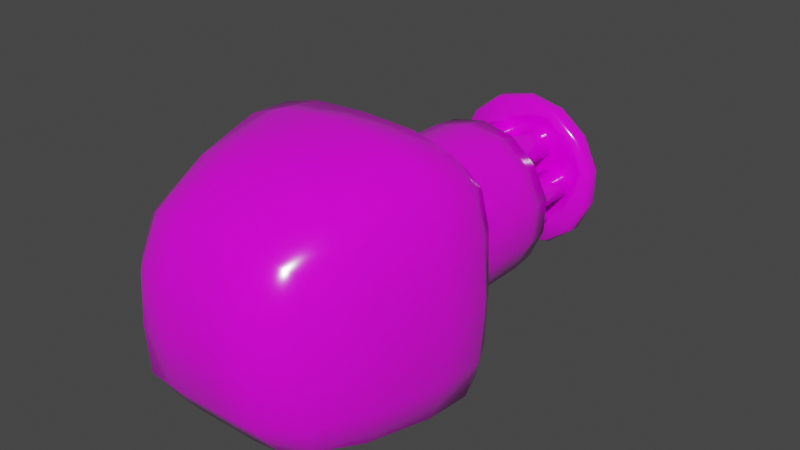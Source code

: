 # Source: gun.blend  (saved by Blender 2.83.19; exported with 4.5.12 LTS)
import bpy
from mathutils import Matrix  # noqa: F401  (used for matrix-valued properties, if any)

bpy.ops.wm.read_factory_settings(use_empty=True)
scene = bpy.context.scene
scene.name = 'Scene'

# ---- collections
col_collection = bpy.data.collections.new('Collection'); scene.collection.children.link(col_collection)

# ---- images (referenced by path relative to the original .blend; pixels are not part of the script)
import os
ASSET_DIR = os.environ.get("B2B_ASSET_DIR", "")  # directory of the original .blend (textures are referenced by path, not embedded)
HERE = os.path.dirname(os.path.abspath(__file__))  # packed textures are extracted next to this script under _unpacked/

def load_image(name, relpath, width, height, colorspace="sRGB"):
    """Load a texture the original file referenced (path relative to the .blend, or extracted next to this script)."""
    p = next((c for c in (os.path.join(HERE, relpath), os.path.join(ASSET_DIR, relpath)) if relpath and os.path.exists(c)), "")
    if p:
        img = bpy.data.images.load(p, check_existing=True)
        img.name = name
    else:  # same state as the original file: an image datablock whose file is absent (Cycles renders it pink)
        img = bpy.data.images.new(name, width, height)
        img.source = "FILE"
        img.filepath = "//" + (relpath or name)
    img.colorspace_settings.name = colorspace
    return img
img_colortexture_png = load_image('colorTexture.png', 'colorTexture.png', 1024, 1024, 'sRGB')

# ---- materials (node trees are filled in below, after node groups)
mat_x = bpy.data.materials.new('材质')
mat_x.use_transparent_shadow = False

# ---- material node trees
mat_x.use_nodes = True; mat_x.node_tree.nodes.clear()
_N = mat_x.node_tree.nodes; _L = mat_x.node_tree.links
n0 = _N.new('ShaderNodeBsdfPrincipled'); n0.name = 'Principled BSDF'; n0.location = (10, 300)
n0.distribution = 'GGX'
n0.subsurface_method = 'BURLEY'
n0.inputs[2].default_value = 0.1338
n0.inputs[3].default_value = 1.45
n0.inputs[13].default_value = 0.9701
n0.inputs[27].default_value = (0.0, 0.0, 0.0, 1.0)
n0.inputs[28].default_value = 1.0
n1 = _N.new('ShaderNodeOutputMaterial'); n1.name = 'Material Output'; n1.location = (300, 300)
n2 = _N.new('ShaderNodeTexImage'); n2.name = '图像纹理'; n2.location = (-310, 250)
n2.image = img_colortexture_png
_L.new(n0.outputs[0], n1.inputs[0])
_L.new(n2.outputs[0], n0.inputs[0])
n1.is_active_output = True

# ---- world
world_world = bpy.data.worlds.new('World'); scene.world = world_world
world_world.use_nodes = True; world_world.node_tree.nodes.clear()
_N = world_world.node_tree.nodes; _L = world_world.node_tree.links
n0 = _N.new('ShaderNodeOutputWorld'); n0.name = 'World Output'; n0.location = (300, 300)
n1 = _N.new('ShaderNodeBackground'); n1.name = 'Background'; n1.location = (10, 300)
n1.inputs[0].default_value = (0.05088, 0.05088, 0.05088, 1.0)
_L.new(n1.outputs[0], n0.inputs[0])
n0.is_active_output = True
world_world.color = (0.05088, 0.05088, 0.05088)
world_world.use_sun_shadow = False
world_world.sun_shadow_jitter_overblur = 0.0

# ---- meshes
me_004 = bpy.data.meshes.new('立方体.004')
me_004.from_pydata([(-0.7073, -0.4458, -0.6312), (-0.7035, -0.4458, 0.6589), (-0.9031, 1.054, -0.7565), (-0.9031, 1.054, 0.7595), (0.6992, -0.4458, -0.6312), (0.6954, -0.4458, 0.6589), (0.8949, 1.054, -0.7565), (0.8949, 1.054, 0.7595), (0.4308, 1.098, -0.8398), (0.4308, 1.098, 0.8802), (0.25, -0.5686, -0.6764), (0.2424, -0.5686, 0.799), (-0.4568, 1.098, -0.8398), (-0.2684, -0.5686, 0.799), (-0.4568, 1.098, 0.8802), (-0.2759, -0.5686, -0.6764), (-0.9155, 0.502, -0.8082), (-0.9149, 0.502, 0.84), (0.9099, 0.502, -0.8082), (0.9093, 0.502, 0.84), (0.3931, 0.502, 1.177), (0.395, 0.502, -0.9661), (-0.421, 0.502, -0.9661), (-0.4191, 0.502, 1.177), (-0.7453, -0.5686, -0.001056), (-0.9564, 1.098, -0.006356), (0.9508, 1.098, -0.006356), (0.7397, -0.5686, -0.001056), (0.2067, -0.8144, 0.02067), (0.4308, 1.186, -0.005827), (-0.4568, 1.186, -0.005827), (-0.2326, -0.8144, 0.02067), (1.074, 0.502, -0.006488), (-1.075, 0.502, -0.006488), (-0.8207, -0.05023, -0.7357), (-0.7331, -0.5476, 0.3926), (-0.9376, 0.8865, 0.8392), (-0.9427, 1.091, -0.4748), (-0.7589, 1.091, -0.8255), (0.7428, 1.091, 0.8451), (0.9367, 1.091, -0.4748), (0.9316, 0.8865, -0.8216), (0.8127, -0.05023, 0.7657), (0.729, -0.5476, -0.3875), (0.5144, -0.5476, -0.6727), (-0.5234, -0.5476, 0.7428), (0.7428, 1.091, -0.8255), (-0.01488, 1.098, 0.8882), (-0.01488, -0.5686, -0.6742), (0.5073, -0.5476, 0.7428), (0.3178, -0.06616, 1.061), (0.3232, -0.06616, -0.8692), (0.2149, -0.7837, -0.3671), (0.4308, 1.175, -0.4856), (-0.01488, 1.098, -0.8398), (-0.01488, -0.5686, 0.8171), (-0.7589, 1.091, 0.8451), (-0.5305, -0.5476, -0.6727), (-0.4568, 1.175, -0.4856), (-0.3492, -0.06616, -0.8692), (-0.3437, -0.06616, 1.061), (-0.2408, -0.7837, -0.3671), (-0.9376, 0.8865, -0.8216), (-0.8187, -0.05023, 0.7657), (0.8147, -0.05023, -0.7357), (0.9315, 0.8865, 0.8392), (0.4261, 0.8922, 1.118), (0.4263, 0.8922, -0.9806), (-0.4523, 0.8922, -0.9806), (-0.4521, 0.8922, 1.118), (-0.01488, 0.502, 1.21), (-0.7197, 0.502, -0.9473), (-0.01488, 0.502, -0.9656), (0.7022, 0.502, 1.069), (-0.718, 0.502, 1.069), (0.7039, 0.502, -0.9473), (1.033, 0.502, -0.4678), (-1.034, 0.502, -0.4678), (-0.7351, -0.5476, -0.3875), (-0.9427, 1.091, 0.4647), (0.9367, 1.091, 0.4647), (0.7271, -0.5476, 0.3926), (0.2097, -0.7837, 0.4313), (0.4308, 1.175, 0.4809), (-0.4568, 1.175, 0.4809), (-0.2357, -0.7837, 0.4313), (1.033, 0.502, 0.4604), (-1.034, 0.502, 0.4604), (-0.9568, -0.06616, -0.005809), (1.066, 0.8922, -0.006471), (-0.01488, -0.8144, 0.02474), (-0.7654, 1.175, -0.006091), (-0.01488, 1.186, -0.005728), (0.4713, -0.7837, 0.009807), (-0.4871, -0.7837, 0.009807), (0.9556, -0.06616, -0.005809), (0.7496, 1.175, -0.006091), (-1.067, 0.8922, -0.006471), (-1.036, 0.8908, 0.4717), (0.7475, 1.164, 0.4751), (0.923, -0.06218, 0.4239), (-0.4889, -0.7541, 0.4072), (0.6104, -0.06218, -0.8556), (-0.6212, -0.06218, 0.966), (0.6054, -0.06218, 0.966), (-0.01488, -0.06616, -0.8678), (0.4731, -0.7541, 0.4072), (-0.01488, 1.175, 0.4822), (-0.7633, 1.164, 0.4751), (-0.6263, -0.06218, -0.8556), (-0.01488, -0.06616, 1.09), (-0.01488, -0.7837, 0.4404), (-0.01488, 0.8922, 1.14), (-0.7576, 0.8908, -0.9608), (-0.01488, 0.8922, -0.9805), (0.7415, 0.8908, 1.038), (-0.7574, 0.8908, 1.038), (0.7418, 0.8908, -0.9608), (1.034, 0.8908, 0.4717), (-0.9247, -0.06218, 0.4239), (-0.9252, -0.06218, -0.43), (1.034, 0.8908, -0.4807), (-0.01488, -0.7837, -0.3646), (-0.7633, 1.164, -0.4829), (-0.01488, 1.175, -0.4856), (0.4779, -0.7541, -0.3734), (-0.4937, -0.7541, -0.3734), (0.9234, -0.06218, -0.43), (0.7475, 1.164, -0.4829), (-1.036, 0.8908, -0.4807), (2.503e-08, 0.0155, -0.5438), (-1.653e-08, 2.353, -0.5438), (0.4252, 0.0155, -0.3391), (0.4252, 2.353, -0.3391), (0.5302, 0.0155, 0.121), (0.5302, 2.353, 0.121), (0.236, 0.0155, 0.49), (0.236, 2.353, 0.49), (-0.236, 0.0155, 0.49), (-0.236, 2.353, 0.49), (-0.5302, 0.0155, 0.121), (-0.5302, 2.353, 0.121), (-0.4252, 0.0155, -0.3391), (-0.4252, 2.353, -0.3391), (1.787e-08, 0.2955, -0.6719), (-1.723e-08, 2.073, -0.6719), (0.5253, 2.073, -0.4189), (0.5253, 0.2955, -0.4189), (0.655, 2.073, 0.1495), (0.655, 0.2955, 0.1495), (0.2915, 2.073, 0.6053), (0.2915, 0.2955, 0.6053), (-0.2915, 2.073, 0.6053), (-0.2915, 0.2955, 0.6053), (-0.655, 2.073, 0.1495), (-0.655, 0.2955, 0.1495), (-0.5253, 2.073, -0.4189), (-0.5253, 0.2955, -0.4189), (0.2073, 0.01103, -0.4306), (0.2073, 2.358, -0.4306), (-3.044e-08, 2.303, -0.651), (0.509, 0.06584, -0.4059), (0.4659, 0.01103, -0.1063), (0.4659, 2.358, -0.1063), (0.6347, 0.06584, 0.1449), (0.3736, 0.01103, 0.298), (0.3736, 2.358, 0.298), (0.2825, 0.06584, 0.5866), (0.0, 0.01103, 0.4779), (-5.512e-08, 2.358, 0.4779), (-0.2825, 0.06584, 0.5866), (-0.3736, 0.01103, 0.298), (-0.3736, 2.358, 0.298), (-0.6347, 0.06584, 0.1449), (-0.4659, 0.01103, -0.1063), (-0.4659, 2.358, -0.1063), (-0.509, 0.06584, -0.4059), (-0.2073, 0.01103, -0.4306), (-0.2073, 2.358, -0.4306), (1.857e-08, 0.06584, -0.651), (7.334e-09, 1.595, -0.6719), (0.509, 2.303, -0.4059), (0.5253, 1.595, -0.4189), (0.6347, 2.303, 0.1449), (0.655, 1.595, 0.1495), (0.2825, 2.303, 0.5866), (0.2915, 1.595, 0.6053), (-0.2825, 2.303, 0.5866), (-0.2915, 1.595, 0.6053), (-0.6347, 2.303, 0.1449), (-0.655, 1.595, 0.1495), (-0.509, 2.303, -0.4059), (-0.5253, 1.595, -0.4189), (-0.2909, 0.2955, -0.6041), (-0.2909, 2.073, -0.6041), (-0.6537, 0.2955, -0.1492), (-0.6537, 2.073, -0.1492), (-0.5242, 0.2955, 0.418), (-0.5242, 2.073, 0.418), (-5.006e-09, 0.2955, 0.6705), (-5.442e-08, 2.073, 0.6705), (0.5242, 0.2955, 0.418), (0.5242, 2.073, 0.418), (0.6537, 0.2955, -0.1492), (0.6537, 2.073, -0.1492), (0.2909, 0.2955, -0.6041), (0.2909, 2.073, -0.6041), (0.2802, 2.303, -0.5818), (0.6296, 2.303, -0.1437), (0.5049, 2.303, 0.4026), (-6.694e-08, 2.303, 0.6458), (-0.5049, 2.303, 0.4026), (-2.759e-08, 2.369, -1.49e-08), (-0.6296, 2.303, -0.1437), (-0.2802, 2.303, -0.5818), (0.0, -1.49e-08, -1.49e-08), (-0.2802, 0.0654, -0.5818), (-0.2909, 1.595, -0.6041), (-0.6296, 0.0654, -0.1437), (-0.6537, 1.595, -0.1492), (-0.5049, 0.0654, 0.4026), (-0.5242, 1.595, 0.418), (-1.455e-09, 0.0654, 0.6458), (-4.249e-08, 1.595, 0.6705), (0.5049, 0.0654, 0.4026), (0.5242, 1.595, 0.418), (0.6296, 0.0654, -0.1437), (0.6537, 1.595, -0.1492), (0.2802, 0.0654, -0.5818), (0.2909, 1.595, -0.6041), (0.1574, 2.264, 0.4207), (0.1574, 3.294, 0.4207), (0.07208, 2.264, 0.2729), (0.07208, 3.294, 0.2729), (0.2427, 2.264, 0.2729), (0.2427, 3.294, 0.2729), (0.1574, 3.099, 0.4699), (0.02942, 3.099, 0.2483), (0.2854, 3.099, 0.2483), (0.02942, 2.448, 0.2483), (0.2854, 2.448, 0.2483), (0.1574, 2.448, 0.4699), (0.08768, 2.262, 0.3624), (0.08768, 3.298, 0.3624), (0.1574, 3.258, 0.4611), (0.03702, 2.296, 0.2526), (0.1574, 2.262, 0.2416), (0.1574, 3.298, 0.2416), (0.2778, 2.296, 0.2526), (0.2271, 2.262, 0.3624), (0.2271, 3.298, 0.3624), (0.1574, 2.773, 0.4699), (0.03702, 3.258, 0.2526), (0.2778, 3.258, 0.2526), (0.2694, 3.099, 0.3868), (0.1574, 3.099, 0.1928), (0.04542, 3.099, 0.3868), (0.02942, 2.773, 0.2483), (0.2854, 2.773, 0.2483), (0.1574, 2.296, 0.4611), (0.04542, 2.448, 0.3868), (0.1574, 2.448, 0.1928), (0.2694, 2.448, 0.3868), (0.05065, 3.258, 0.3838), (0.1574, 3.258, 0.1989), (0.1574, 3.305, 0.3221), (0.2641, 3.258, 0.3838), (0.1574, 2.257, 0.3221), (0.2694, 2.773, 0.3868), (0.1574, 2.773, 0.1928), (0.04542, 2.773, 0.3868), (0.05065, 2.295, 0.3838), (0.1574, 2.295, 0.1989), (0.2641, 2.295, 0.3838), (-0.2712, 2.264, 0.3491), (-0.2712, 3.294, 0.3491), (-0.1892, 2.264, 0.1995), (-0.1892, 3.294, 0.1995), (-0.1006, 2.264, 0.3453), (-0.1006, 3.294, 0.3453), (-0.3133, 3.099, 0.3746), (-0.1902, 3.099, 0.1502), (-0.05744, 3.099, 0.369), (-0.1902, 2.448, 0.1502), (-0.05744, 2.448, 0.369), (-0.3133, 2.448, 0.3746), (-0.2576, 2.262, 0.2592), (-0.2576, 3.298, 0.2592), (-0.3058, 3.258, 0.3701), (-0.19, 2.296, 0.159), (-0.1182, 2.262, 0.2562), (-0.1182, 3.298, 0.2562), (-0.06514, 2.296, 0.3648), (-0.1852, 2.262, 0.3784), (-0.1852, 3.298, 0.3784), (-0.3133, 2.773, 0.3746), (-0.19, 3.258, 0.159), (-0.06514, 3.258, 0.3648), (-0.1842, 3.099, 0.4272), (-0.07647, 3.099, 0.2309), (-0.3004, 3.099, 0.2358), (-0.1902, 2.773, 0.1502), (-0.05744, 2.773, 0.369), (-0.3058, 2.296, 0.3701), (-0.3004, 2.448, 0.2358), (-0.07647, 2.448, 0.2309), (-0.1842, 2.448, 0.4272), (-0.2951, 3.258, 0.2387), (-0.08163, 3.258, 0.234), (-0.187, 3.305, 0.2979), (-0.1843, 3.258, 0.4212), (-0.187, 2.257, 0.2979), (-0.1842, 2.773, 0.4272), (-0.07647, 2.773, 0.2309), (-0.3004, 2.773, 0.2358), (-0.2951, 2.295, 0.2387), (-0.08163, 2.295, 0.234), (-0.1843, 2.295, 0.4212), (-0.4324, 2.264, -0.0545), (-0.4324, 3.294, -0.0545), (-0.2619, 2.264, -0.06197), (-0.2619, 3.294, -0.06197), (-0.3407, 2.264, 0.08939), (-0.3407, 3.294, 0.08939), (-0.4761, 3.099, -0.07724), (-0.2204, 3.099, -0.08844), (-0.3385, 3.099, 0.1386), (-0.2204, 2.448, -0.08844), (-0.3385, 2.448, 0.1386), (-0.4761, 2.448, -0.07724), (-0.3485, 2.262, -0.08945), (-0.3485, 3.298, -0.08945), (-0.4683, 3.258, -0.07319), (-0.2278, 2.296, -0.08372), (-0.2736, 2.262, 0.02813), (-0.2736, 3.298, 0.02813), (-0.3389, 2.296, 0.1298), (-0.4129, 2.262, 0.03424), (-0.4129, 3.298, 0.03424), (-0.4761, 2.773, -0.07724), (-0.2278, 3.258, -0.08372), (-0.3389, 3.258, 0.1298), (-0.454, 3.099, 0.06046), (-0.2303, 3.099, 0.05066), (-0.3507, 3.099, -0.1382), (-0.2204, 2.773, -0.08844), (-0.3385, 2.773, 0.1386), (-0.4683, 2.296, -0.07319), (-0.3507, 2.448, -0.1382), (-0.2303, 2.448, 0.05066), (-0.454, 2.448, 0.06046), (-0.3504, 3.258, -0.1322), (-0.2357, 3.258, 0.04787), (-0.345, 3.305, -0.009026), (-0.4489, 3.258, 0.05721), (-0.345, 2.257, -0.009026), (-0.454, 2.773, 0.06046), (-0.2303, 2.773, 0.05066), (-0.3507, 2.773, -0.1382), (-0.3504, 2.295, -0.1322), (-0.2357, 2.295, 0.04787), (-0.4489, 2.295, 0.05721), (-0.171, 2.264, -0.4017), (-0.171, 3.294, -0.4017), (-0.0762, 2.264, -0.2598), (-0.0762, 3.294, -0.2598), (-0.2465, 2.264, -0.2486), (-0.2465, 3.294, -0.2486), (-0.1743, 3.099, -0.4508), (-0.03201, 3.099, -0.238), (-0.2874, 3.099, -0.2212), (-0.03201, 2.448, -0.238), (-0.2874, 2.448, -0.2212), (-0.1743, 2.448, -0.4508), (-0.09764, 2.262, -0.3481), (-0.09764, 3.298, -0.3481), (-0.1737, 3.258, -0.4421), (-0.03989, 2.296, -0.2419), (-0.1593, 2.262, -0.223), (-0.1593, 3.298, -0.223), (-0.2801, 2.296, -0.2261), (-0.2368, 2.262, -0.339), (-0.2368, 3.298, -0.339), (-0.1743, 2.773, -0.4508), (-0.03989, 3.258, -0.2419), (-0.2801, 3.258, -0.2261), (-0.2805, 3.099, -0.3605), (-0.1561, 3.099, -0.1743), (-0.05707, 3.099, -0.3752), (-0.03201, 2.773, -0.238), (-0.2874, 2.773, -0.2212), (-0.1737, 2.296, -0.4421), (-0.05707, 2.448, -0.3752), (-0.1561, 2.448, -0.1743), (-0.2805, 2.448, -0.3605), (-0.06209, 3.258, -0.3719), (-0.1565, 3.258, -0.1804), (-0.1646, 3.305, -0.3034), (-0.2751, 3.258, -0.3579), (-0.1646, 2.257, -0.3034), (-0.2805, 2.773, -0.3605), (-0.1561, 2.773, -0.1743), (-0.05707, 2.773, -0.3752), (-0.06209, 2.295, -0.3719), (-0.1565, 2.295, -0.1804), (-0.2751, 2.295, -0.3579), (0.2614, 2.264, -0.3583), (0.2614, 3.294, -0.3583), (0.1893, 2.264, -0.2037), (0.1893, 3.294, -0.2037), (0.09139, 2.264, -0.3434), (0.09139, 3.294, -0.3434), (0.3017, 3.099, -0.3866), (0.1936, 3.099, -0.1546), (0.04674, 3.099, -0.3642), (0.1936, 2.448, -0.1546), (0.04674, 2.448, -0.3642), (0.3017, 2.448, -0.3866), (0.2537, 2.262, -0.2678), (0.2537, 3.298, -0.2678), (0.2945, 3.258, -0.3816), (0.1928, 2.296, -0.1634), (0.1148, 2.262, -0.2556), (0.1148, 3.298, -0.2556), (0.0547, 2.296, -0.3605), (0.1736, 2.262, -0.382), (0.1736, 3.298, -0.382), (0.3017, 2.773, -0.3866), (0.1928, 3.258, -0.1634), (0.0547, 3.258, -0.3605), (0.1694, 3.099, -0.4306), (0.07479, 3.099, -0.2276), (0.2979, 3.099, -0.2472), (0.1936, 2.773, -0.1546), (0.04674, 2.773, -0.3642), (0.2945, 2.296, -0.3816), (0.2979, 2.448, -0.2472), (0.07479, 2.448, -0.2276), (0.1694, 2.448, -0.4306), (0.2924, 3.258, -0.2498), (0.07974, 3.258, -0.2311), (0.1807, 3.305, -0.3018), (0.1699, 3.258, -0.4246), (0.1807, 2.257, -0.3018), (0.1694, 2.773, -0.4306), (0.07479, 2.773, -0.2276), (0.2979, 2.773, -0.2472), (0.2924, 2.295, -0.2498), (0.07974, 2.295, -0.2311), (0.1699, 2.295, -0.4246), (0.4487, 2.264, 0.03377), (0.4487, 3.294, 0.03377), (0.2791, 2.264, 0.0524), (0.2791, 3.294, 0.0524), (0.3477, 2.264, -0.1038), (0.3477, 3.294, -0.1038), (0.4938, 3.099, 0.05359), (0.2393, 3.099, 0.08154), (0.3423, 3.099, -0.1528), (0.2393, 2.448, 0.08154), (0.3423, 2.448, -0.1528), (0.4938, 2.448, 0.05359), (0.3673, 2.262, 0.07414), (0.3673, 3.298, 0.07414), (0.4857, 3.258, 0.05006), (0.2464, 2.296, 0.07635), (0.2848, 2.262, -0.03827), (0.2848, 3.298, -0.03827), (0.3433, 2.296, -0.144), (0.4234, 2.262, -0.0535), (0.4234, 3.298, -0.0535), (0.4938, 2.773, 0.05359), (0.2464, 3.258, 0.07635), (0.3433, 3.258, -0.144), (0.4627, 3.099, -0.08237), (0.2401, 3.099, -0.05791), (0.3726, 3.099, 0.1227), (0.2393, 2.773, 0.08154), (0.3423, 2.773, -0.1528), (0.4857, 2.296, 0.05006), (0.3726, 2.448, 0.1227), (0.2401, 2.448, -0.05791), (0.4627, 2.448, -0.08237), (0.3719, 3.258, 0.1166), (0.2457, 3.258, -0.05548), (0.3585, 3.305, -0.005876), (0.4579, 3.258, -0.07879), (0.3585, 2.257, -0.005876), (0.4627, 2.773, -0.08237), (0.2401, 2.773, -0.05791), (0.3726, 2.773, 0.1227), (0.3719, 2.295, 0.1166), (0.2457, 2.295, -0.05548), (0.4579, 2.295, -0.07879), (0.08254, 2.232, 0.08648), (0.08254, 3.325, 0.08648), (-0.08715, 2.232, 0.08648), (-0.08715, 3.325, 0.08648), (0.08254, 2.232, -0.08321), (0.08254, 3.325, -0.08321), (-0.08715, 2.232, -0.08321), (-0.08715, 3.325, -0.08321), (0.1108, 3.09, 0.1148), (-0.1154, 3.09, 0.1148), (-0.1154, 3.09, -0.1115), (0.1108, 3.09, -0.1115), (-0.1154, 2.456, 0.1148), (-0.1154, 2.456, -0.1115), (0.1108, 2.456, -0.1115), (0.1108, 2.456, 0.1148), (-0.002306, 2.225, 0.1051), (0.106, 3.267, 0.1099), (-0.002306, 3.333, 0.1051), (-0.1106, 2.285, 0.1099), (-0.1057, 2.225, 0.001636), (-0.1057, 3.333, 0.001636), (-0.1106, 2.285, -0.1066), (-0.002306, 2.225, -0.1018), (-0.002306, 3.333, -0.1018), (0.106, 2.285, -0.1066), (0.1011, 2.225, 0.001636), (0.1011, 3.333, 0.001636), (0.1108, 2.772, 0.1148), (-0.1106, 3.267, 0.1099), (-0.1106, 3.267, -0.1066), (0.106, 3.267, -0.1066), (0.1532, 3.09, 0.001636), (-0.002306, 3.09, -0.1539), (-0.1579, 3.09, 0.001636), (-0.002306, 3.09, 0.1572), (-0.1154, 2.772, 0.1148), (-0.1154, 2.772, -0.1115), (0.1108, 2.772, -0.1115), (0.106, 2.285, 0.1099), (-0.002306, 2.456, 0.1572), (-0.1579, 2.456, 0.001636), (-0.002306, 2.456, -0.1539), (0.1532, 2.456, 0.001636), (-0.002306, 3.268, 0.1506), (-0.1513, 3.268, 0.001636), (-0.002306, 3.268, -0.1474), (0.1467, 3.268, 0.001636), (-0.002306, 2.21, 0.001636), (-0.002306, 3.35, 0.001636), (0.1532, 2.772, 0.001636), (-0.002306, 2.772, -0.1539), (-0.1579, 2.772, 0.001636), (-0.002306, 2.772, 0.1572), (-0.002306, 2.285, 0.1506), (-0.1513, 2.285, 0.001636), (-0.002306, 2.285, -0.1474), (0.1467, 2.285, 0.001636), (-3.795e-08, 2.878, -0.5438), (-1.653e-08, 3.082, -0.5438), (0.4252, 2.878, -0.3391), (0.4252, 3.082, -0.3391), (0.5302, 2.878, 0.121), (0.5302, 3.082, 0.121), (0.236, 2.878, 0.49), (0.236, 3.082, 0.49), (-0.236, 2.878, 0.49), (-0.236, 3.082, 0.49), (-0.5302, 2.878, 0.121), (-0.5302, 3.082, 0.121), (-0.4252, 2.878, -0.3391), (-0.4252, 3.082, -0.3391), (-2.579e-08, 2.939, -0.6719), (-2.579e-08, 3.021, -0.6719), (0.5253, 3.021, -0.4189), (0.5253, 2.939, -0.4189), (0.655, 3.021, 0.1495), (0.655, 2.939, 0.1495), (0.2915, 3.021, 0.6053), (0.2915, 2.939, 0.6053), (-0.2915, 3.021, 0.6053), (-0.2915, 2.939, 0.6053), (-0.655, 3.021, 0.1495), (-0.655, 2.939, 0.1495), (-0.5253, 3.021, -0.4189), (-0.5253, 2.939, -0.4189), (0.2073, 2.874, -0.4306), (0.2073, 3.087, -0.4306), (-3.19e-08, 3.059, -0.651), (0.509, 2.901, -0.4059), (0.4659, 2.874, -0.1063), (0.4659, 3.087, -0.1063), (0.6347, 2.901, 0.1449), (0.3736, 2.874, 0.298), (0.3736, 3.087, 0.298), (0.2825, 2.901, 0.5866), (-5.797e-08, 2.874, 0.4779), (-5.512e-08, 3.087, 0.4779), (-0.2825, 2.901, 0.5866), (-0.3736, 2.874, 0.298), (-0.3736, 3.087, 0.298), (-0.6347, 2.901, 0.1449), (-0.4659, 2.874, -0.1063), (-0.4659, 3.087, -0.1063), (-0.509, 2.901, -0.4059), (-0.2073, 2.874, -0.4306), (-0.2073, 3.087, -0.4306), (-2.864e-08, 2.901, -0.651), (-2.13e-08, 2.98, -0.6719), (0.509, 3.059, -0.4059), (0.5253, 2.98, -0.4189), (0.6347, 3.059, 0.1449), (0.655, 2.98, 0.1495), (0.2825, 3.059, 0.5866), (0.2915, 2.98, 0.6053), (-0.2825, 3.059, 0.5866), (-0.2915, 2.98, 0.6053), (-0.6347, 3.059, 0.1449), (-0.655, 2.98, 0.1495), (-0.509, 3.059, -0.4059), (-0.5253, 2.98, -0.4189), (-0.2909, 2.939, -0.6041), (-0.2909, 3.021, -0.6041), (-0.6537, 2.939, -0.1492), (-0.6537, 3.021, -0.1492), (-0.5242, 2.939, 0.418), (-0.5242, 3.021, 0.418), (-6.589e-08, 2.939, 0.6705), (-6.589e-08, 3.021, 0.6705), (0.5242, 2.939, 0.418), (0.5242, 3.021, 0.418), (0.6537, 2.939, -0.1492), (0.6537, 3.021, -0.1492), (0.2909, 2.939, -0.6041), (0.2909, 3.021, -0.6041), (0.2802, 3.06, -0.5818), (0.6296, 3.06, -0.1437), (0.5049, 3.06, 0.4026), (-6.694e-08, 3.06, 0.6458), (-0.5049, 3.06, 0.4026), (-2.759e-08, 3.098, 2.235e-07), (-0.6296, 3.06, -0.1437), (-0.2802, 3.06, -0.5818), (-4.936e-08, 2.863, 2.235e-07), (-0.2802, 2.901, -0.5818), (-0.2909, 2.98, -0.6041), (-0.6296, 2.901, -0.1437), (-0.6537, 2.98, -0.1492), (-0.5049, 2.901, 0.4026), (-0.5242, 2.98, 0.418), (-6.013e-08, 2.901, 0.6458), (-7.183e-08, 2.98, 0.6705), (0.5049, 2.901, 0.4026), (0.5242, 2.98, 0.418), (0.6296, 2.901, -0.1437), (0.6537, 2.98, -0.1492), (0.2802, 2.901, -0.5818), (0.2909, 2.98, -0.6041)], [], [(33, 87, 98, 97), (87, 17, 36, 98), (98, 36, 3, 79), (97, 98, 79, 25), (29, 83, 99, 96), (83, 9, 39, 99), (99, 39, 7, 80), (96, 99, 80, 26), (32, 86, 100, 95), (86, 19, 42, 100), (100, 42, 5, 81), (95, 100, 81, 27), (31, 85, 101, 94), (85, 13, 45, 101), (101, 45, 1, 35), (94, 101, 35, 24), (21, 75, 102, 51), (75, 18, 64, 102), (102, 64, 4, 44), (51, 102, 44, 10), (23, 74, 103, 60), (74, 17, 63, 103), (103, 63, 1, 45), (60, 103, 45, 13), (19, 73, 104, 42), (73, 20, 50, 104), (104, 50, 11, 49), (42, 104, 49, 5), (22, 72, 105, 59), (72, 21, 51, 105), (105, 51, 10, 48), (59, 105, 48, 15), (27, 81, 106, 93), (81, 5, 49, 106), (106, 49, 11, 82), (93, 106, 82, 28), (30, 84, 107, 92), (84, 14, 47, 107), (107, 47, 9, 83), (92, 107, 83, 29), (25, 79, 108, 91), (79, 3, 56, 108), (108, 56, 14, 84), (91, 108, 84, 30), (16, 71, 109, 34), (71, 22, 59, 109), (109, 59, 15, 57), (34, 109, 57, 0), (20, 70, 110, 50), (70, 23, 60, 110), (110, 60, 13, 55), (50, 110, 55, 11), (28, 82, 111, 90), (82, 11, 55, 111), (111, 55, 13, 85), (90, 111, 85, 31), (9, 47, 112, 66), (47, 14, 69, 112), (112, 69, 23, 70), (66, 112, 70, 20), (2, 38, 113, 62), (38, 12, 68, 113), (113, 68, 22, 71), (62, 113, 71, 16), (12, 54, 114, 68), (54, 8, 67, 114), (114, 67, 21, 72), (68, 114, 72, 22), (7, 39, 115, 65), (39, 9, 66, 115), (115, 66, 20, 73), (65, 115, 73, 19), (14, 56, 116, 69), (56, 3, 36, 116), (116, 36, 17, 74), (69, 116, 74, 23), (8, 46, 117, 67), (46, 6, 41, 117), (117, 41, 18, 75), (67, 117, 75, 21), (26, 80, 118, 89), (80, 7, 65, 118), (118, 65, 19, 86), (89, 118, 86, 32), (24, 35, 119, 88), (35, 1, 63, 119), (119, 63, 17, 87), (88, 119, 87, 33), (0, 78, 120, 34), (78, 24, 88, 120), (120, 88, 33, 77), (34, 120, 77, 16), (6, 40, 121, 41), (40, 26, 89, 121), (121, 89, 32, 76), (41, 121, 76, 18), (10, 52, 122, 48), (52, 28, 90, 122), (122, 90, 31, 61), (48, 122, 61, 15), (2, 37, 123, 38), (37, 25, 91, 123), (123, 91, 30, 58), (38, 123, 58, 12), (12, 58, 124, 54), (58, 30, 92, 124), (124, 92, 29, 53), (54, 124, 53, 8), (4, 43, 125, 44), (43, 27, 93, 125), (125, 93, 28, 52), (44, 125, 52, 10), (15, 61, 126, 57), (61, 31, 94, 126), (126, 94, 24, 78), (57, 126, 78, 0), (18, 76, 127, 64), (76, 32, 95, 127), (127, 95, 27, 43), (64, 127, 43, 4), (8, 53, 128, 46), (53, 29, 96, 128), (128, 96, 26, 40), (46, 128, 40, 6), (16, 77, 129, 62), (77, 33, 97, 129), (129, 97, 25, 37), (62, 129, 37, 2), (145, 160, 207, 206), (160, 131, 159, 207), (207, 159, 133, 181), (206, 207, 181, 146), (146, 181, 208, 204), (181, 133, 163, 208), (208, 163, 135, 183), (204, 208, 183, 148), (148, 183, 209, 202), (183, 135, 166, 209), (209, 166, 137, 185), (202, 209, 185, 150), (150, 185, 210, 200), (185, 137, 169, 210), (210, 169, 139, 187), (200, 210, 187, 152), (152, 187, 211, 198), (187, 139, 172, 211), (211, 172, 141, 189), (198, 211, 189, 154), (133, 159, 212, 163), (131, 178, 212, 159), (143, 175, 212, 178), (141, 172, 212, 175), (139, 169, 212, 172), (137, 166, 212, 169), (135, 163, 212, 166), (154, 189, 213, 196), (189, 141, 175, 213), (213, 175, 143, 191), (196, 213, 191, 156), (156, 191, 214, 194), (191, 143, 178, 214), (214, 178, 131, 160), (194, 214, 160, 145), (130, 158, 215, 177), (132, 162, 215, 158), (134, 165, 215, 162), (136, 168, 215, 165), (138, 171, 215, 168), (140, 174, 215, 171), (142, 177, 215, 174), (142, 176, 216, 177), (176, 157, 193, 216), (216, 193, 144, 179), (177, 216, 179, 130), (157, 192, 217, 193), (192, 156, 194, 217), (217, 194, 145, 180), (193, 217, 180, 144), (140, 173, 218, 174), (173, 155, 195, 218), (218, 195, 157, 176), (174, 218, 176, 142), (155, 190, 219, 195), (190, 154, 196, 219), (219, 196, 156, 192), (195, 219, 192, 157), (138, 170, 220, 171), (170, 153, 197, 220), (220, 197, 155, 173), (171, 220, 173, 140), (153, 188, 221, 197), (188, 152, 198, 221), (221, 198, 154, 190), (197, 221, 190, 155), (136, 167, 222, 168), (167, 151, 199, 222), (222, 199, 153, 170), (168, 222, 170, 138), (151, 186, 223, 199), (186, 150, 200, 223), (223, 200, 152, 188), (199, 223, 188, 153), (134, 164, 224, 165), (164, 149, 201, 224), (224, 201, 151, 167), (165, 224, 167, 136), (149, 184, 225, 201), (184, 148, 202, 225), (225, 202, 150, 186), (201, 225, 186, 151), (132, 161, 226, 162), (161, 147, 203, 226), (226, 203, 149, 164), (162, 226, 164, 134), (147, 182, 227, 203), (182, 146, 204, 227), (227, 204, 148, 184), (203, 227, 184, 149), (130, 179, 228, 158), (179, 144, 205, 228), (228, 205, 147, 161), (158, 228, 161, 132), (144, 180, 229, 205), (180, 145, 206, 229), (229, 206, 146, 182), (205, 229, 182, 147), (236, 244, 263, 256), (244, 231, 243, 263), (263, 243, 233, 252), (256, 263, 252, 237), (237, 252, 264, 255), (252, 233, 247, 264), (264, 247, 235, 253), (255, 264, 253, 238), (233, 243, 265, 247), (231, 250, 265, 243), (235, 247, 265, 250), (238, 253, 266, 254), (253, 235, 250, 266), (266, 250, 231, 244), (254, 266, 244, 236), (230, 242, 267, 249), (232, 246, 267, 242), (234, 249, 267, 246), (240, 258, 268, 262), (258, 238, 254, 268), (268, 254, 236, 251), (262, 268, 251, 241), (239, 257, 269, 261), (257, 237, 255, 269), (269, 255, 238, 258), (261, 269, 258, 240), (241, 251, 270, 260), (251, 236, 256, 270), (270, 256, 237, 257), (260, 270, 257, 239), (230, 259, 271, 242), (259, 241, 260, 271), (271, 260, 239, 245), (242, 271, 245, 232), (232, 245, 272, 246), (245, 239, 261, 272), (272, 261, 240, 248), (246, 272, 248, 234), (234, 248, 273, 249), (248, 240, 262, 273), (273, 262, 241, 259), (249, 273, 259, 230), (280, 288, 307, 300), (288, 275, 287, 307), (307, 287, 277, 296), (300, 307, 296, 281), (281, 296, 308, 299), (296, 277, 291, 308), (308, 291, 279, 297), (299, 308, 297, 282), (277, 287, 309, 291), (275, 294, 309, 287), (279, 291, 309, 294), (282, 297, 310, 298), (297, 279, 294, 310), (310, 294, 275, 288), (298, 310, 288, 280), (274, 286, 311, 293), (276, 290, 311, 286), (278, 293, 311, 290), (284, 302, 312, 306), (302, 282, 298, 312), (312, 298, 280, 295), (306, 312, 295, 285), (283, 301, 313, 305), (301, 281, 299, 313), (313, 299, 282, 302), (305, 313, 302, 284), (285, 295, 314, 304), (295, 280, 300, 314), (314, 300, 281, 301), (304, 314, 301, 283), (274, 303, 315, 286), (303, 285, 304, 315), (315, 304, 283, 289), (286, 315, 289, 276), (276, 289, 316, 290), (289, 283, 305, 316), (316, 305, 284, 292), (290, 316, 292, 278), (278, 292, 317, 293), (292, 284, 306, 317), (317, 306, 285, 303), (293, 317, 303, 274), (324, 332, 351, 344), (332, 319, 331, 351), (351, 331, 321, 340), (344, 351, 340, 325), (325, 340, 352, 343), (340, 321, 335, 352), (352, 335, 323, 341), (343, 352, 341, 326), (321, 331, 353, 335), (319, 338, 353, 331), (323, 335, 353, 338), (326, 341, 354, 342), (341, 323, 338, 354), (354, 338, 319, 332), (342, 354, 332, 324), (318, 330, 355, 337), (320, 334, 355, 330), (322, 337, 355, 334), (328, 346, 356, 350), (346, 326, 342, 356), (356, 342, 324, 339), (350, 356, 339, 329), (327, 345, 357, 349), (345, 325, 343, 357), (357, 343, 326, 346), (349, 357, 346, 328), (329, 339, 358, 348), (339, 324, 344, 358), (358, 344, 325, 345), (348, 358, 345, 327), (318, 347, 359, 330), (347, 329, 348, 359), (359, 348, 327, 333), (330, 359, 333, 320), (320, 333, 360, 334), (333, 327, 349, 360), (360, 349, 328, 336), (334, 360, 336, 322), (322, 336, 361, 337), (336, 328, 350, 361), (361, 350, 329, 347), (337, 361, 347, 318), (368, 376, 395, 388), (376, 363, 375, 395), (395, 375, 365, 384), (388, 395, 384, 369), (369, 384, 396, 387), (384, 365, 379, 396), (396, 379, 367, 385), (387, 396, 385, 370), (365, 375, 397, 379), (363, 382, 397, 375), (367, 379, 397, 382), (370, 385, 398, 386), (385, 367, 382, 398), (398, 382, 363, 376), (386, 398, 376, 368), (362, 374, 399, 381), (364, 378, 399, 374), (366, 381, 399, 378), (372, 390, 400, 394), (390, 370, 386, 400), (400, 386, 368, 383), (394, 400, 383, 373), (371, 389, 401, 393), (389, 369, 387, 401), (401, 387, 370, 390), (393, 401, 390, 372), (373, 383, 402, 392), (383, 368, 388, 402), (402, 388, 369, 389), (392, 402, 389, 371), (362, 391, 403, 374), (391, 373, 392, 403), (403, 392, 371, 377), (374, 403, 377, 364), (364, 377, 404, 378), (377, 371, 393, 404), (404, 393, 372, 380), (378, 404, 380, 366), (366, 380, 405, 381), (380, 372, 394, 405), (405, 394, 373, 391), (381, 405, 391, 362), (412, 420, 439, 432), (420, 407, 419, 439), (439, 419, 409, 428), (432, 439, 428, 413), (413, 428, 440, 431), (428, 409, 423, 440), (440, 423, 411, 429), (431, 440, 429, 414), (409, 419, 441, 423), (407, 426, 441, 419), (411, 423, 441, 426), (414, 429, 442, 430), (429, 411, 426, 442), (442, 426, 407, 420), (430, 442, 420, 412), (406, 418, 443, 425), (408, 422, 443, 418), (410, 425, 443, 422), (416, 434, 444, 438), (434, 414, 430, 444), (444, 430, 412, 427), (438, 444, 427, 417), (415, 433, 445, 437), (433, 413, 431, 445), (445, 431, 414, 434), (437, 445, 434, 416), (417, 427, 446, 436), (427, 412, 432, 446), (446, 432, 413, 433), (436, 446, 433, 415), (406, 435, 447, 418), (435, 417, 436, 447), (447, 436, 415, 421), (418, 447, 421, 408), (408, 421, 448, 422), (421, 415, 437, 448), (448, 437, 416, 424), (422, 448, 424, 410), (410, 424, 449, 425), (424, 416, 438, 449), (449, 438, 417, 435), (425, 449, 435, 406), (456, 464, 483, 476), (464, 451, 463, 483), (483, 463, 453, 472), (476, 483, 472, 457), (457, 472, 484, 475), (472, 453, 467, 484), (484, 467, 455, 473), (475, 484, 473, 458), (453, 463, 485, 467), (451, 470, 485, 463), (455, 467, 485, 470), (458, 473, 486, 474), (473, 455, 470, 486), (486, 470, 451, 464), (474, 486, 464, 456), (450, 462, 487, 469), (452, 466, 487, 462), (454, 469, 487, 466), (460, 478, 488, 482), (478, 458, 474, 488), (488, 474, 456, 471), (482, 488, 471, 461), (459, 477, 489, 481), (477, 457, 475, 489), (489, 475, 458, 478), (481, 489, 478, 460), (461, 471, 490, 480), (471, 456, 476, 490), (490, 476, 457, 477), (480, 490, 477, 459), (450, 479, 491, 462), (479, 461, 480, 491), (491, 480, 459, 465), (462, 491, 465, 452), (452, 465, 492, 466), (465, 459, 481, 492), (492, 481, 460, 468), (466, 492, 468, 454), (454, 468, 493, 469), (468, 460, 482, 493), (493, 482, 461, 479), (469, 493, 479, 450), (502, 511, 538, 529), (511, 495, 512, 538), (538, 512, 497, 523), (529, 538, 523, 503), (503, 523, 539, 528), (523, 497, 515, 539), (539, 515, 501, 524), (528, 539, 524, 504), (504, 524, 540, 527), (524, 501, 518, 540), (540, 518, 499, 525), (527, 540, 525, 505), (505, 525, 541, 526), (525, 499, 521, 541), (541, 521, 495, 511), (526, 541, 511, 502), (496, 514, 542, 510), (514, 500, 517, 542), (542, 517, 498, 520), (510, 542, 520, 494), (501, 515, 543, 518), (515, 497, 512, 543), (543, 512, 495, 521), (518, 543, 521, 499), (508, 532, 544, 537), (532, 505, 526, 544), (544, 526, 502, 522), (537, 544, 522, 509), (507, 531, 545, 536), (531, 504, 527, 545), (545, 527, 505, 532), (536, 545, 532, 508), (506, 530, 546, 535), (530, 503, 528, 546), (546, 528, 504, 531), (535, 546, 531, 507), (509, 522, 547, 534), (522, 502, 529, 547), (547, 529, 503, 530), (534, 547, 530, 506), (494, 533, 548, 510), (533, 509, 534, 548), (548, 534, 506, 513), (510, 548, 513, 496), (496, 513, 549, 514), (513, 506, 535, 549), (549, 535, 507, 516), (514, 549, 516, 500), (500, 516, 550, 517), (516, 507, 536, 550), (550, 536, 508, 519), (517, 550, 519, 498), (498, 519, 551, 520), (519, 508, 537, 551), (551, 537, 509, 533), (520, 551, 533, 494), (567, 582, 629, 628), (582, 553, 581, 629), (629, 581, 555, 603), (628, 629, 603, 568), (568, 603, 630, 626), (603, 555, 585, 630), (630, 585, 557, 605), (626, 630, 605, 570), (570, 605, 631, 624), (605, 557, 588, 631), (631, 588, 559, 607), (624, 631, 607, 572), (572, 607, 632, 622), (607, 559, 591, 632), (632, 591, 561, 609), (622, 632, 609, 574), (574, 609, 633, 620), (609, 561, 594, 633), (633, 594, 563, 611), (620, 633, 611, 576), (555, 581, 634, 585), (553, 600, 634, 581), (565, 597, 634, 600), (563, 594, 634, 597), (561, 591, 634, 594), (559, 588, 634, 591), (557, 585, 634, 588), (576, 611, 635, 618), (611, 563, 597, 635), (635, 597, 565, 613), (618, 635, 613, 578), (578, 613, 636, 616), (613, 565, 600, 636), (636, 600, 553, 582), (616, 636, 582, 567), (552, 580, 637, 599), (554, 584, 637, 580), (556, 587, 637, 584), (558, 590, 637, 587), (560, 593, 637, 590), (562, 596, 637, 593), (564, 599, 637, 596), (564, 598, 638, 599), (598, 579, 615, 638), (638, 615, 566, 601), (599, 638, 601, 552), (579, 614, 639, 615), (614, 578, 616, 639), (639, 616, 567, 602), (615, 639, 602, 566), (562, 595, 640, 596), (595, 577, 617, 640), (640, 617, 579, 598), (596, 640, 598, 564), (577, 612, 641, 617), (612, 576, 618, 641), (641, 618, 578, 614), (617, 641, 614, 579), (560, 592, 642, 593), (592, 575, 619, 642), (642, 619, 577, 595), (593, 642, 595, 562), (575, 610, 643, 619), (610, 574, 620, 643), (643, 620, 576, 612), (619, 643, 612, 577), (558, 589, 644, 590), (589, 573, 621, 644), (644, 621, 575, 592), (590, 644, 592, 560), (573, 608, 645, 621), (608, 572, 622, 645), (645, 622, 574, 610), (621, 645, 610, 575), (556, 586, 646, 587), (586, 571, 623, 646), (646, 623, 573, 589), (587, 646, 589, 558), (571, 606, 647, 623), (606, 570, 624, 647), (647, 624, 572, 608), (623, 647, 608, 573), (554, 583, 648, 584), (583, 569, 625, 648), (648, 625, 571, 586), (584, 648, 586, 556), (569, 604, 649, 625), (604, 568, 626, 649), (649, 626, 570, 606), (625, 649, 606, 571), (552, 601, 650, 580), (601, 566, 627, 650), (650, 627, 569, 583), (580, 650, 583, 554), (566, 602, 651, 627), (602, 567, 628, 651), (651, 628, 568, 604), (627, 651, 604, 569)])
me_004.polygons.foreach_set('use_smooth', [True] * 632)
_uv = me_004.uv_layers.new(name='UV 贴图')
_uv.uv.foreach_set('vector', [0.3571, 0.5322, 0.3594, 0.5322, 0.3594, 0.5341, 0.3571, 0.5341, 0.3594, 0.5322, 0.3618, 0.5322, 0.3618, 0.5341, 0.3594, 0.5341, 0.3594, 0.5341, 0.3618, 0.5341, 0.3618, 0.5353, 0.3594, 0.5353, 0.3571, 0.5341, 0.3594, 0.5341, 0.3594, 0.5353, 0.3571, 0.5353, 0.3571, 0.542, 0.3594, 0.542, 0.3595, 0.5435, 0.3571, 0.5435, 0.3594, 0.542, 0.3618, 0.542, 0.3618, 0.5435, 0.3595, 0.5435, 0.3595, 0.5435, 0.3618, 0.5435, 0.3621, 0.5443, 0.3595, 0.5447, 0.3571, 0.5435, 0.3595, 0.5435, 0.3595, 0.5447, 0.3571, 0.5447, 0.3571, 0.5478, 0.3594, 0.5478, 0.3594, 0.5505, 0.3571, 0.5505, 0.3594, 0.5478, 0.3613, 0.5478, 0.3614, 0.5506, 0.3594, 0.5505, 0.3594, 0.5505, 0.3614, 0.5506, 0.3621, 0.5543, 0.3595, 0.5532, 0.3571, 0.5505, 0.3594, 0.5505, 0.3595, 0.5532, 0.3571, 0.5531, 0.3571, 0.5607, 0.3594, 0.5607, 0.3594, 0.5621, 0.3571, 0.5621, 0.3594, 0.5607, 0.3618, 0.5607, 0.3618, 0.5621, 0.3594, 0.5621, 0.3594, 0.5621, 0.3618, 0.5621, 0.3618, 0.5632, 0.3594, 0.5632, 0.3571, 0.5621, 0.3594, 0.5621, 0.3594, 0.5632, 0.3571, 0.5632, 0.3499, 0.5478, 0.3514, 0.5478, 0.3514, 0.5506, 0.3499, 0.5506, 0.3514, 0.5478, 0.3529, 0.5478, 0.3529, 0.5506, 0.3514, 0.5506, 0.3514, 0.5506, 0.3529, 0.5506, 0.3521, 0.5543, 0.3513, 0.554, 0.3499, 0.5506, 0.3514, 0.5506, 0.3513, 0.554, 0.3499, 0.5539, 0.3685, 0.5478, 0.37, 0.5478, 0.37, 0.5506, 0.3685, 0.5506, 0.37, 0.5478, 0.371, 0.5478, 0.371, 0.5506, 0.37, 0.5506, 0.37, 0.5506, 0.371, 0.5506, 0.371, 0.5539, 0.37, 0.5539, 0.3685, 0.5506, 0.37, 0.5506, 0.37, 0.5539, 0.3685, 0.5539, 0.3613, 0.5478, 0.3628, 0.5478, 0.3629, 0.5506, 0.3614, 0.5506, 0.3628, 0.5478, 0.3644, 0.5478, 0.3644, 0.5506, 0.3629, 0.5506, 0.3629, 0.5506, 0.3644, 0.5506, 0.3644, 0.5539, 0.3629, 0.554, 0.3614, 0.5506, 0.3629, 0.5506, 0.3629, 0.554, 0.3621, 0.5543, 0.3458, 0.5478, 0.3478, 0.5478, 0.3478, 0.5506, 0.3458, 0.5506, 0.3478, 0.5478, 0.3499, 0.5478, 0.3499, 0.5506, 0.3478, 0.5506, 0.3478, 0.5506, 0.3499, 0.5506, 0.3499, 0.5539, 0.3478, 0.5539, 0.3458, 0.5506, 0.3478, 0.5506, 0.3478, 0.5539, 0.3458, 0.5539, 0.3571, 0.5531, 0.3595, 0.5532, 0.3595, 0.555, 0.3571, 0.5549, 0.3595, 0.5532, 0.3621, 0.5543, 0.3618, 0.5551, 0.3595, 0.555, 0.3595, 0.555, 0.3618, 0.5551, 0.3618, 0.5565, 0.3594, 0.5565, 0.3571, 0.5549, 0.3595, 0.555, 0.3594, 0.5565, 0.3571, 0.5565, 0.3571, 0.5379, 0.3594, 0.5379, 0.3594, 0.5399, 0.3571, 0.5399, 0.3594, 0.5379, 0.3618, 0.5379, 0.3618, 0.5399, 0.3594, 0.5399, 0.3594, 0.5399, 0.3618, 0.5399, 0.3618, 0.542, 0.3594, 0.542, 0.3571, 0.5399, 0.3594, 0.5399, 0.3594, 0.542, 0.3571, 0.542, 0.3571, 0.5353, 0.3594, 0.5353, 0.3594, 0.5364, 0.3571, 0.5364, 0.3594, 0.5353, 0.3618, 0.5353, 0.3618, 0.5364, 0.3594, 0.5364, 0.3594, 0.5364, 0.3618, 0.5364, 0.3618, 0.5379, 0.3594, 0.5379, 0.3571, 0.5364, 0.3594, 0.5364, 0.3594, 0.5379, 0.3571, 0.5379, 0.3432, 0.5478, 0.3443, 0.5478, 0.3443, 0.5506, 0.3432, 0.5506, 0.3443, 0.5478, 0.3458, 0.5478, 0.3458, 0.5506, 0.3443, 0.5506, 0.3443, 0.5506, 0.3458, 0.5506, 0.3458, 0.5539, 0.3443, 0.5539, 0.3432, 0.5506, 0.3443, 0.5506, 0.3443, 0.5539, 0.3432, 0.5539, 0.3644, 0.5478, 0.3665, 0.5478, 0.3665, 0.5506, 0.3644, 0.5506, 0.3665, 0.5478, 0.3685, 0.5478, 0.3685, 0.5506, 0.3665, 0.5506, 0.3665, 0.5506, 0.3685, 0.5506, 0.3685, 0.5539, 0.3665, 0.5539, 0.3644, 0.5506, 0.3665, 0.5506, 0.3665, 0.5539, 0.3644, 0.5539, 0.3571, 0.5565, 0.3594, 0.5565, 0.3594, 0.5586, 0.3571, 0.5586, 0.3594, 0.5565, 0.3618, 0.5565, 0.3618, 0.5586, 0.3594, 0.5586, 0.3594, 0.5586, 0.3618, 0.5586, 0.3618, 0.5607, 0.3594, 0.5607, 0.3571, 0.5586, 0.3594, 0.5586, 0.3594, 0.5607, 0.3571, 0.5607, 0.3644, 0.5446, 0.3665, 0.5446, 0.3665, 0.546, 0.3644, 0.546, 0.3665, 0.5446, 0.3685, 0.5446, 0.3685, 0.546, 0.3665, 0.546, 0.3665, 0.546, 0.3685, 0.546, 0.3685, 0.5478, 0.3665, 0.5478, 0.3644, 0.546, 0.3665, 0.546, 0.3665, 0.5478, 0.3644, 0.5478, 0.3432, 0.5446, 0.3443, 0.5446, 0.3443, 0.546, 0.3432, 0.546, 0.3443, 0.5446, 0.3458, 0.5446, 0.3458, 0.546, 0.3443, 0.546, 0.3443, 0.546, 0.3458, 0.546, 0.3458, 0.5478, 0.3443, 0.5478, 0.3432, 0.546, 0.3443, 0.546, 0.3443, 0.5478, 0.3432, 0.5478, 0.3458, 0.5446, 0.3478, 0.5446, 0.3478, 0.546, 0.3458, 0.546, 0.3478, 0.5446, 0.3499, 0.5446, 0.3499, 0.546, 0.3478, 0.546, 0.3478, 0.546, 0.3499, 0.546, 0.3499, 0.5478, 0.3478, 0.5478, 0.3458, 0.546, 0.3478, 0.546, 0.3478, 0.5478, 0.3458, 0.5478, 0.3621, 0.5443, 0.3629, 0.5446, 0.3629, 0.5459, 0.3614, 0.5459, 0.3629, 0.5446, 0.3644, 0.5446, 0.3644, 0.546, 0.3629, 0.5459, 0.3629, 0.5459, 0.3644, 0.546, 0.3644, 0.5478, 0.3628, 0.5478, 0.3614, 0.5459, 0.3629, 0.5459, 0.3628, 0.5478, 0.3613, 0.5478, 0.3685, 0.5446, 0.37, 0.5446, 0.37, 0.546, 0.3685, 0.546, 0.37, 0.5446, 0.371, 0.5446, 0.371, 0.546, 0.37, 0.546, 0.37, 0.546, 0.371, 0.546, 0.371, 0.5478, 0.37, 0.5478, 0.3685, 0.546, 0.37, 0.546, 0.37, 0.5478, 0.3685, 0.5478, 0.3499, 0.5446, 0.3513, 0.5446, 0.3514, 0.5459, 0.3499, 0.546, 0.3513, 0.5446, 0.3521, 0.5443, 0.3529, 0.5459, 0.3514, 0.5459, 0.3514, 0.5459, 0.3529, 0.5459, 0.3529, 0.5478, 0.3514, 0.5478, 0.3499, 0.546, 0.3514, 0.5459, 0.3514, 0.5478, 0.3499, 0.5478, 0.3571, 0.5447, 0.3595, 0.5447, 0.3594, 0.546, 0.3571, 0.546, 0.3595, 0.5447, 0.3621, 0.5443, 0.3614, 0.5459, 0.3594, 0.546, 0.3594, 0.546, 0.3614, 0.5459, 0.3613, 0.5478, 0.3594, 0.5478, 0.3571, 0.546, 0.3594, 0.546, 0.3594, 0.5478, 0.3571, 0.5478, 0.3571, 0.5261, 0.3594, 0.5261, 0.3594, 0.5294, 0.3571, 0.5294, 0.3594, 0.5261, 0.3618, 0.5261, 0.3618, 0.5294, 0.3594, 0.5294, 0.3594, 0.5294, 0.3618, 0.5294, 0.3618, 0.5322, 0.3594, 0.5322, 0.3571, 0.5294, 0.3594, 0.5294, 0.3594, 0.5322, 0.3571, 0.5322, 0.3525, 0.5261, 0.3548, 0.5261, 0.3548, 0.5294, 0.3525, 0.5294, 0.3548, 0.5261, 0.3571, 0.5261, 0.3571, 0.5294, 0.3548, 0.5294, 0.3548, 0.5294, 0.3571, 0.5294, 0.3571, 0.5322, 0.3548, 0.5322, 0.3525, 0.5294, 0.3548, 0.5294, 0.3548, 0.5322, 0.3525, 0.5322, 0.3521, 0.5443, 0.3548, 0.5447, 0.3549, 0.546, 0.3529, 0.5459, 0.3548, 0.5447, 0.3571, 0.5447, 0.3571, 0.546, 0.3549, 0.546, 0.3549, 0.546, 0.3571, 0.546, 0.3571, 0.5478, 0.3549, 0.5478, 0.3529, 0.5459, 0.3549, 0.546, 0.3549, 0.5478, 0.3529, 0.5478, 0.3525, 0.5565, 0.3548, 0.5565, 0.3548, 0.5586, 0.3525, 0.5586, 0.3548, 0.5565, 0.3571, 0.5565, 0.3571, 0.5586, 0.3548, 0.5586, 0.3548, 0.5586, 0.3571, 0.5586, 0.3571, 0.5607, 0.3548, 0.5607, 0.3525, 0.5586, 0.3548, 0.5586, 0.3548, 0.5607, 0.3525, 0.5607, 0.3525, 0.5353, 0.3548, 0.5353, 0.3548, 0.5364, 0.3525, 0.5364, 0.3548, 0.5353, 0.3571, 0.5353, 0.3571, 0.5364, 0.3548, 0.5364, 0.3548, 0.5364, 0.3571, 0.5364, 0.3571, 0.5379, 0.3548, 0.5379, 0.3525, 0.5364, 0.3548, 0.5364, 0.3548, 0.5379, 0.3525, 0.5379, 0.3525, 0.5379, 0.3548, 0.5379, 0.3548, 0.5399, 0.3525, 0.5399, 0.3548, 0.5379, 0.3571, 0.5379, 0.3571, 0.5399, 0.3548, 0.5399, 0.3548, 0.5399, 0.3571, 0.5399, 0.3571, 0.542, 0.3548, 0.542, 0.3525, 0.5399, 0.3548, 0.5399, 0.3548, 0.542, 0.3525, 0.542, 0.3521, 0.5543, 0.3548, 0.5532, 0.3548, 0.555, 0.3525, 0.5551, 0.3548, 0.5532, 0.3571, 0.5531, 0.3571, 0.5549, 0.3548, 0.555, 0.3548, 0.555, 0.3571, 0.5549, 0.3571, 0.5565, 0.3548, 0.5565, 0.3525, 0.5551, 0.3548, 0.555, 0.3548, 0.5565, 0.3525, 0.5565, 0.3525, 0.5607, 0.3548, 0.5607, 0.3548, 0.5621, 0.3525, 0.5621, 0.3548, 0.5607, 0.3571, 0.5607, 0.3571, 0.5621, 0.3548, 0.5621, 0.3548, 0.5621, 0.3571, 0.5621, 0.3571, 0.5632, 0.3548, 0.5632, 0.3525, 0.5621, 0.3548, 0.5621, 0.3548, 0.5632, 0.3525, 0.5632, 0.3529, 0.5478, 0.3549, 0.5478, 0.3549, 0.5505, 0.3529, 0.5506, 0.3549, 0.5478, 0.3571, 0.5478, 0.3571, 0.5505, 0.3549, 0.5505, 0.3549, 0.5505, 0.3571, 0.5505, 0.3571, 0.5531, 0.3548, 0.5532, 0.3529, 0.5506, 0.3549, 0.5505, 0.3548, 0.5532, 0.3521, 0.5543, 0.3525, 0.542, 0.3548, 0.542, 0.3548, 0.5435, 0.3525, 0.5435, 0.3548, 0.542, 0.3571, 0.542, 0.3571, 0.5435, 0.3548, 0.5435, 0.3548, 0.5435, 0.3571, 0.5435, 0.3571, 0.5447, 0.3548, 0.5447, 0.3525, 0.5435, 0.3548, 0.5435, 0.3548, 0.5447, 0.3521, 0.5443, 0.3525, 0.5322, 0.3548, 0.5322, 0.3548, 0.5341, 0.3525, 0.5341, 0.3548, 0.5322, 0.3571, 0.5322, 0.3571, 0.5341, 0.3548, 0.5341, 0.3548, 0.5341, 0.3571, 0.5341, 0.3571, 0.5353, 0.3548, 0.5353, 0.3525, 0.5341, 0.3548, 0.5341, 0.3548, 0.5353, 0.3525, 0.5353, 0.6787, 0.8638, 0.6787, 0.8676, 0.6754, 0.8676, 0.6754, 0.8638, 0.6787, 0.8676, 0.6787, 0.8714, 0.6754, 0.8714, 0.6754, 0.8676, 0.6754, 0.8676, 0.6754, 0.8714, 0.6722, 0.8714, 0.6722, 0.8676, 0.6754, 0.8638, 0.6754, 0.8676, 0.6722, 0.8676, 0.6722, 0.8638, 0.6722, 0.8638, 0.6722, 0.8676, 0.6689, 0.8676, 0.6689, 0.8638, 0.6722, 0.8676, 0.6722, 0.8714, 0.6689, 0.8714, 0.6689, 0.8676, 0.6689, 0.8676, 0.6689, 0.8714, 0.6656, 0.8714, 0.6656, 0.8676, 0.6689, 0.8638, 0.6689, 0.8676, 0.6656, 0.8676, 0.6656, 0.8638, 0.6656, 0.8638, 0.6656, 0.8676, 0.6623, 0.8676, 0.6623, 0.8638, 0.6656, 0.8676, 0.6656, 0.8714, 0.6623, 0.8714, 0.6623, 0.8676, 0.6623, 0.8676, 0.6623, 0.8714, 0.659, 0.8714, 0.659, 0.8676, 0.6623, 0.8638, 0.6623, 0.8676, 0.659, 0.8676, 0.659, 0.8638, 0.659, 0.8638, 0.659, 0.8676, 0.6558, 0.8676, 0.6558, 0.8638, 0.659, 0.8676, 0.659, 0.8714, 0.6558, 0.8714, 0.6558, 0.8676, 0.6558, 0.8676, 0.6558, 0.8714, 0.6525, 0.8714, 0.6525, 0.8676, 0.6558, 0.8638, 0.6558, 0.8676, 0.6525, 0.8676, 0.6525, 0.8638, 0.6525, 0.8638, 0.6525, 0.8676, 0.6492, 0.8676, 0.6492, 0.8638, 0.6525, 0.8676, 0.6525, 0.8714, 0.6492, 0.8714, 0.6492, 0.8676, 0.6492, 0.8676, 0.6492, 0.8714, 0.6459, 0.8714, 0.6459, 0.8676, 0.6492, 0.8638, 0.6492, 0.8676, 0.6459, 0.8676, 0.6459, 0.8638, 0.6529, 0.8439, 0.6486, 0.8459, 0.6443, 0.837, 0.654, 0.8392, 0.6443, 0.848, 0.64, 0.8459, 0.6443, 0.837, 0.6486, 0.8459, 0.6357, 0.8439, 0.6346, 0.8392, 0.6443, 0.837, 0.64, 0.8459, 0.6336, 0.8345, 0.6365, 0.8308, 0.6443, 0.837, 0.6346, 0.8392, 0.6395, 0.8271, 0.6443, 0.8271, 0.6443, 0.837, 0.6365, 0.8308, 0.6491, 0.8271, 0.652, 0.8308, 0.6443, 0.837, 0.6443, 0.8271, 0.655, 0.8345, 0.654, 0.8392, 0.6443, 0.837, 0.652, 0.8308, 0.6459, 0.8638, 0.6459, 0.8676, 0.6427, 0.8676, 0.6427, 0.8638, 0.6459, 0.8676, 0.6459, 0.8714, 0.6427, 0.8714, 0.6427, 0.8676, 0.6427, 0.8676, 0.6427, 0.8714, 0.6394, 0.8714, 0.6394, 0.8676, 0.6427, 0.8638, 0.6427, 0.8676, 0.6394, 0.8676, 0.6394, 0.8638, 0.6394, 0.8638, 0.6394, 0.8676, 0.6361, 0.8676, 0.6361, 0.8638, 0.6394, 0.8676, 0.6394, 0.8714, 0.6361, 0.8714, 0.6361, 0.8676, 0.6361, 0.8676, 0.6361, 0.8714, 0.6328, 0.8714, 0.6328, 0.8676, 0.6361, 0.8638, 0.6361, 0.8676, 0.6328, 0.8676, 0.6328, 0.8638, 0.6672, 0.848, 0.6715, 0.8459, 0.6672, 0.837, 0.6629, 0.8459, 0.6758, 0.8439, 0.6769, 0.8392, 0.6672, 0.837, 0.6715, 0.8459, 0.678, 0.8345, 0.675, 0.8308, 0.6672, 0.837, 0.6769, 0.8392, 0.672, 0.8271, 0.6672, 0.8271, 0.6672, 0.837, 0.675, 0.8308, 0.6625, 0.8271, 0.6595, 0.8308, 0.6672, 0.837, 0.6672, 0.8271, 0.6565, 0.8345, 0.6576, 0.8392, 0.6672, 0.837, 0.6595, 0.8308, 0.6586, 0.8439, 0.6629, 0.8459, 0.6672, 0.837, 0.6576, 0.8392, 0.6394, 0.8485, 0.6394, 0.8523, 0.6361, 0.8523, 0.6361, 0.8485, 0.6394, 0.8523, 0.6394, 0.8561, 0.6361, 0.8561, 0.6361, 0.8523, 0.6361, 0.8523, 0.6361, 0.8561, 0.6328, 0.8561, 0.6328, 0.8523, 0.6361, 0.8485, 0.6361, 0.8523, 0.6328, 0.8523, 0.6328, 0.8485, 0.6394, 0.8561, 0.6394, 0.8599, 0.6361, 0.8599, 0.6361, 0.8561, 0.6394, 0.8599, 0.6394, 0.8638, 0.6361, 0.8638, 0.6361, 0.8599, 0.6361, 0.8599, 0.6361, 0.8638, 0.6328, 0.8638, 0.6328, 0.8599, 0.6361, 0.8561, 0.6361, 0.8599, 0.6328, 0.8599, 0.6328, 0.8561, 0.6459, 0.8485, 0.6459, 0.8523, 0.6427, 0.8523, 0.6427, 0.8485, 0.6459, 0.8523, 0.6459, 0.8561, 0.6427, 0.8561, 0.6427, 0.8523, 0.6427, 0.8523, 0.6427, 0.8561, 0.6394, 0.8561, 0.6394, 0.8523, 0.6427, 0.8485, 0.6427, 0.8523, 0.6394, 0.8523, 0.6394, 0.8485, 0.6459, 0.8561, 0.6459, 0.8599, 0.6427, 0.8599, 0.6427, 0.8561, 0.6459, 0.8599, 0.6459, 0.8638, 0.6427, 0.8638, 0.6427, 0.8599, 0.6427, 0.8599, 0.6427, 0.8638, 0.6394, 0.8638, 0.6394, 0.8599, 0.6427, 0.8561, 0.6427, 0.8599, 0.6394, 0.8599, 0.6394, 0.8561, 0.6525, 0.8485, 0.6525, 0.8523, 0.6492, 0.8523, 0.6492, 0.8485, 0.6525, 0.8523, 0.6525, 0.8561, 0.6492, 0.8561, 0.6492, 0.8523, 0.6492, 0.8523, 0.6492, 0.8561, 0.6459, 0.8561, 0.6459, 0.8523, 0.6492, 0.8485, 0.6492, 0.8523, 0.6459, 0.8523, 0.6459, 0.8485, 0.6525, 0.8561, 0.6525, 0.8599, 0.6492, 0.8599, 0.6492, 0.8561, 0.6525, 0.8599, 0.6525, 0.8638, 0.6492, 0.8638, 0.6492, 0.8599, 0.6492, 0.8599, 0.6492, 0.8638, 0.6459, 0.8638, 0.6459, 0.8599, 0.6492, 0.8561, 0.6492, 0.8599, 0.6459, 0.8599, 0.6459, 0.8561, 0.659, 0.8485, 0.659, 0.8523, 0.6558, 0.8523, 0.6558, 0.8485, 0.659, 0.8523, 0.659, 0.8561, 0.6558, 0.8561, 0.6558, 0.8523, 0.6558, 0.8523, 0.6558, 0.8561, 0.6525, 0.8561, 0.6525, 0.8523, 0.6558, 0.8485, 0.6558, 0.8523, 0.6525, 0.8523, 0.6525, 0.8485, 0.659, 0.8561, 0.659, 0.8599, 0.6558, 0.8599, 0.6558, 0.8561, 0.659, 0.8599, 0.659, 0.8638, 0.6558, 0.8638, 0.6558, 0.8599, 0.6558, 0.8599, 0.6558, 0.8638, 0.6525, 0.8638, 0.6525, 0.8599, 0.6558, 0.8561, 0.6558, 0.8599, 0.6525, 0.8599, 0.6525, 0.8561, 0.6656, 0.8485, 0.6656, 0.8523, 0.6623, 0.8523, 0.6623, 0.8485, 0.6656, 0.8523, 0.6656, 0.8561, 0.6623, 0.8561, 0.6623, 0.8523, 0.6623, 0.8523, 0.6623, 0.8561, 0.659, 0.8561, 0.659, 0.8523, 0.6623, 0.8485, 0.6623, 0.8523, 0.659, 0.8523, 0.659, 0.8485, 0.6656, 0.8561, 0.6656, 0.8599, 0.6623, 0.8599, 0.6623, 0.8561, 0.6656, 0.8599, 0.6656, 0.8638, 0.6623, 0.8638, 0.6623, 0.8599, 0.6623, 0.8599, 0.6623, 0.8638, 0.659, 0.8638, 0.659, 0.8599, 0.6623, 0.8561, 0.6623, 0.8599, 0.659, 0.8599, 0.659, 0.8561, 0.6722, 0.8485, 0.6722, 0.8523, 0.6689, 0.8523, 0.6689, 0.8485, 0.6722, 0.8523, 0.6722, 0.8561, 0.6689, 0.8561, 0.6689, 0.8523, 0.6689, 0.8523, 0.6689, 0.8561, 0.6656, 0.8561, 0.6656, 0.8523, 0.6689, 0.8485, 0.6689, 0.8523, 0.6656, 0.8523, 0.6656, 0.8485, 0.6722, 0.8561, 0.6722, 0.8599, 0.6689, 0.8599, 0.6689, 0.8561, 0.6722, 0.8599, 0.6722, 0.8638, 0.6689, 0.8638, 0.6689, 0.8599, 0.6689, 0.8599, 0.6689, 0.8638, 0.6656, 0.8638, 0.6656, 0.8599, 0.6689, 0.8561, 0.6689, 0.8599, 0.6656, 0.8599, 0.6656, 0.8561, 0.6787, 0.8485, 0.6787, 0.8523, 0.6754, 0.8523, 0.6754, 0.8485, 0.6787, 0.8523, 0.6787, 0.8561, 0.6754, 0.8561, 0.6754, 0.8523, 0.6754, 0.8523, 0.6754, 0.8561, 0.6722, 0.8561, 0.6722, 0.8523, 0.6754, 0.8485, 0.6754, 0.8523, 0.6722, 0.8523, 0.6722, 0.8485, 0.6787, 0.8561, 0.6787, 0.8599, 0.6754, 0.8599, 0.6754, 0.8561, 0.6787, 0.8599, 0.6787, 0.8638, 0.6754, 0.8638, 0.6754, 0.8599, 0.6754, 0.8599, 0.6754, 0.8638, 0.6722, 0.8638, 0.6722, 0.8599, 0.6754, 0.8561, 0.6754, 0.8599, 0.6722, 0.8599, 0.6722, 0.8561, 0.3941, 0.5739, 0.3941, 0.5795, 0.3818, 0.5795, 0.3818, 0.5739, 0.3941, 0.5795, 0.3941, 0.5813, 0.3818, 0.5813, 0.3818, 0.5795, 0.3818, 0.5795, 0.3818, 0.5813, 0.3694, 0.5813, 0.3694, 0.5795, 0.3818, 0.5739, 0.3818, 0.5795, 0.3694, 0.5795, 0.3694, 0.5739, 0.3694, 0.5739, 0.3694, 0.5795, 0.3571, 0.5795, 0.3571, 0.5739, 0.3694, 0.5795, 0.3694, 0.5813, 0.3571, 0.5813, 0.3571, 0.5795, 0.3571, 0.5795, 0.3571, 0.5813, 0.3448, 0.5813, 0.3448, 0.5795, 0.3571, 0.5739, 0.3571, 0.5795, 0.3448, 0.5795, 0.3448, 0.5739, 0.6596, 0.8295, 0.6519, 0.8428, 0.6442, 0.8384, 0.6442, 0.8295, 0.6442, 0.8561, 0.6366, 0.8428, 0.6442, 0.8384, 0.6519, 0.8428, 0.6289, 0.8295, 0.6442, 0.8295, 0.6442, 0.8384, 0.6366, 0.8428, 0.3448, 0.5739, 0.3448, 0.5795, 0.3325, 0.5795, 0.3325, 0.5739, 0.3448, 0.5795, 0.3448, 0.5813, 0.3325, 0.5813, 0.3325, 0.5795, 0.3325, 0.5795, 0.3325, 0.5813, 0.3202, 0.5813, 0.3202, 0.5795, 0.3325, 0.5739, 0.3325, 0.5795, 0.3202, 0.5795, 0.3202, 0.5739, 0.3756, 0.5436, 0.3833, 0.5303, 0.3756, 0.5259, 0.3679, 0.5303, 0.391, 0.517, 0.3756, 0.517, 0.3756, 0.5259, 0.3833, 0.5303, 0.3602, 0.517, 0.3679, 0.5303, 0.3756, 0.5259, 0.3756, 0.517, 0.3448, 0.5512, 0.3448, 0.5625, 0.3325, 0.5625, 0.3325, 0.5512, 0.3448, 0.5625, 0.3448, 0.5739, 0.3325, 0.5739, 0.3325, 0.5625, 0.3325, 0.5625, 0.3325, 0.5739, 0.3202, 0.5739, 0.3202, 0.5625, 0.3325, 0.5512, 0.3325, 0.5625, 0.3202, 0.5625, 0.3202, 0.5512, 0.3694, 0.5512, 0.3694, 0.5625, 0.3571, 0.5625, 0.3571, 0.5512, 0.3694, 0.5625, 0.3694, 0.5739, 0.3571, 0.5739, 0.3571, 0.5625, 0.3571, 0.5625, 0.3571, 0.5739, 0.3448, 0.5739, 0.3448, 0.5625, 0.3571, 0.5512, 0.3571, 0.5625, 0.3448, 0.5625, 0.3448, 0.5512, 0.3941, 0.5512, 0.3941, 0.5625, 0.3818, 0.5625, 0.3818, 0.5512, 0.3941, 0.5625, 0.3941, 0.5739, 0.3818, 0.5739, 0.3818, 0.5625, 0.3818, 0.5625, 0.3818, 0.5739, 0.3694, 0.5739, 0.3694, 0.5625, 0.3818, 0.5512, 0.3818, 0.5625, 0.3694, 0.5625, 0.3694, 0.5512, 0.3941, 0.5443, 0.3941, 0.5458, 0.3818, 0.5458, 0.3818, 0.5443, 0.3941, 0.5458, 0.3941, 0.5512, 0.3818, 0.5512, 0.3818, 0.5458, 0.3818, 0.5458, 0.3818, 0.5512, 0.3694, 0.5512, 0.3694, 0.5458, 0.3818, 0.5443, 0.3818, 0.5458, 0.3694, 0.5458, 0.3694, 0.5443, 0.3694, 0.5443, 0.3694, 0.5458, 0.3571, 0.5458, 0.3571, 0.5443, 0.3694, 0.5458, 0.3694, 0.5512, 0.3571, 0.5512, 0.3571, 0.5458, 0.3571, 0.5458, 0.3571, 0.5512, 0.3448, 0.5512, 0.3448, 0.5458, 0.3571, 0.5443, 0.3571, 0.5458, 0.3448, 0.5458, 0.3448, 0.5443, 0.3448, 0.5443, 0.3448, 0.5458, 0.3325, 0.5458, 0.3325, 0.5443, 0.3448, 0.5458, 0.3448, 0.5512, 0.3325, 0.5512, 0.3325, 0.5458, 0.3325, 0.5458, 0.3325, 0.5512, 0.3202, 0.5512, 0.3202, 0.5458, 0.3325, 0.5443, 0.3325, 0.5458, 0.3202, 0.5458, 0.3202, 0.5443, 0.3941, 0.5739, 0.3941, 0.5795, 0.3818, 0.5795, 0.3818, 0.5739, 0.3941, 0.5795, 0.3941, 0.5813, 0.3818, 0.5813, 0.3818, 0.5795, 0.3818, 0.5795, 0.3818, 0.5813, 0.3694, 0.5813, 0.3694, 0.5795, 0.3818, 0.5739, 0.3818, 0.5795, 0.3694, 0.5795, 0.3694, 0.5739, 0.3694, 0.5739, 0.3694, 0.5795, 0.3571, 0.5795, 0.3571, 0.5739, 0.3694, 0.5795, 0.3694, 0.5813, 0.3571, 0.5813, 0.3571, 0.5795, 0.3571, 0.5795, 0.3571, 0.5813, 0.3448, 0.5813, 0.3448, 0.5795, 0.3571, 0.5739, 0.3571, 0.5795, 0.3448, 0.5795, 0.3448, 0.5739, 0.6596, 0.8295, 0.6519, 0.8428, 0.6442, 0.8384, 0.6442, 0.8295, 0.6442, 0.8561, 0.6366, 0.8428, 0.6442, 0.8384, 0.6519, 0.8428, 0.6289, 0.8295, 0.6442, 0.8295, 0.6442, 0.8384, 0.6366, 0.8428, 0.3448, 0.5739, 0.3448, 0.5795, 0.3325, 0.5795, 0.3325, 0.5739, 0.3448, 0.5795, 0.3448, 0.5813, 0.3325, 0.5813, 0.3325, 0.5795, 0.3325, 0.5795, 0.3325, 0.5813, 0.3202, 0.5813, 0.3202, 0.5795, 0.3325, 0.5739, 0.3325, 0.5795, 0.3202, 0.5795, 0.3202, 0.5739, 0.3756, 0.5436, 0.3833, 0.5303, 0.3756, 0.5259, 0.3679, 0.5303, 0.391, 0.517, 0.3756, 0.517, 0.3756, 0.5259, 0.3833, 0.5303, 0.3602, 0.517, 0.3679, 0.5303, 0.3756, 0.5259, 0.3756, 0.517, 0.3448, 0.5512, 0.3448, 0.5625, 0.3325, 0.5625, 0.3325, 0.5512, 0.3448, 0.5625, 0.3448, 0.5739, 0.3325, 0.5739, 0.3325, 0.5625, 0.3325, 0.5625, 0.3325, 0.5739, 0.3202, 0.5739, 0.3202, 0.5625, 0.3325, 0.5512, 0.3325, 0.5625, 0.3202, 0.5625, 0.3202, 0.5512, 0.3694, 0.5512, 0.3694, 0.5625, 0.3571, 0.5625, 0.3571, 0.5512, 0.3694, 0.5625, 0.3694, 0.5739, 0.3571, 0.5739, 0.3571, 0.5625, 0.3571, 0.5625, 0.3571, 0.5739, 0.3448, 0.5739, 0.3448, 0.5625, 0.3571, 0.5512, 0.3571, 0.5625, 0.3448, 0.5625, 0.3448, 0.5512, 0.3941, 0.5512, 0.3941, 0.5625, 0.3818, 0.5625, 0.3818, 0.5512, 0.3941, 0.5625, 0.3941, 0.5739, 0.3818, 0.5739, 0.3818, 0.5625, 0.3818, 0.5625, 0.3818, 0.5739, 0.3694, 0.5739, 0.3694, 0.5625, 0.3818, 0.5512, 0.3818, 0.5625, 0.3694, 0.5625, 0.3694, 0.5512, 0.3941, 0.5443, 0.3941, 0.5458, 0.3818, 0.5458, 0.3818, 0.5443, 0.3941, 0.5458, 0.3941, 0.5512, 0.3818, 0.5512, 0.3818, 0.5458, 0.3818, 0.5458, 0.3818, 0.5512, 0.3694, 0.5512, 0.3694, 0.5458, 0.3818, 0.5443, 0.3818, 0.5458, 0.3694, 0.5458, 0.3694, 0.5443, 0.3694, 0.5443, 0.3694, 0.5458, 0.3571, 0.5458, 0.3571, 0.5443, 0.3694, 0.5458, 0.3694, 0.5512, 0.3571, 0.5512, 0.3571, 0.5458, 0.3571, 0.5458, 0.3571, 0.5512, 0.3448, 0.5512, 0.3448, 0.5458, 0.3571, 0.5443, 0.3571, 0.5458, 0.3448, 0.5458, 0.3448, 0.5443, 0.3448, 0.5443, 0.3448, 0.5458, 0.3325, 0.5458, 0.3325, 0.5443, 0.3448, 0.5458, 0.3448, 0.5512, 0.3325, 0.5512, 0.3325, 0.5458, 0.3325, 0.5458, 0.3325, 0.5512, 0.3202, 0.5512, 0.3202, 0.5458, 0.3325, 0.5443, 0.3325, 0.5458, 0.3202, 0.5458, 0.3202, 0.5443, 0.3941, 0.5739, 0.3941, 0.5795, 0.3818, 0.5795, 0.3818, 0.5739, 0.3941, 0.5795, 0.3941, 0.5813, 0.3818, 0.5813, 0.3818, 0.5795, 0.3818, 0.5795, 0.3818, 0.5813, 0.3694, 0.5813, 0.3694, 0.5795, 0.3818, 0.5739, 0.3818, 0.5795, 0.3694, 0.5795, 0.3694, 0.5739, 0.3694, 0.5739, 0.3694, 0.5795, 0.3571, 0.5795, 0.3571, 0.5739, 0.3694, 0.5795, 0.3694, 0.5813, 0.3571, 0.5813, 0.3571, 0.5795, 0.3571, 0.5795, 0.3571, 0.5813, 0.3448, 0.5813, 0.3448, 0.5795, 0.3571, 0.5739, 0.3571, 0.5795, 0.3448, 0.5795, 0.3448, 0.5739, 0.6596, 0.8295, 0.6519, 0.8428, 0.6442, 0.8384, 0.6442, 0.8295, 0.6442, 0.8561, 0.6366, 0.8428, 0.6442, 0.8384, 0.6519, 0.8428, 0.6289, 0.8295, 0.6442, 0.8295, 0.6442, 0.8384, 0.6366, 0.8428, 0.3448, 0.5739, 0.3448, 0.5795, 0.3325, 0.5795, 0.3325, 0.5739, 0.3448, 0.5795, 0.3448, 0.5813, 0.3325, 0.5813, 0.3325, 0.5795, 0.3325, 0.5795, 0.3325, 0.5813, 0.3202, 0.5813, 0.3202, 0.5795, 0.3325, 0.5739, 0.3325, 0.5795, 0.3202, 0.5795, 0.3202, 0.5739, 0.3756, 0.5436, 0.3833, 0.5303, 0.3756, 0.5259, 0.3679, 0.5303, 0.391, 0.517, 0.3756, 0.517, 0.3756, 0.5259, 0.3833, 0.5303, 0.3602, 0.517, 0.3679, 0.5303, 0.3756, 0.5259, 0.3756, 0.517, 0.3448, 0.5512, 0.3448, 0.5625, 0.3325, 0.5625, 0.3325, 0.5512, 0.3448, 0.5625, 0.3448, 0.5739, 0.3325, 0.5739, 0.3325, 0.5625, 0.3325, 0.5625, 0.3325, 0.5739, 0.3202, 0.5739, 0.3202, 0.5625, 0.3325, 0.5512, 0.3325, 0.5625, 0.3202, 0.5625, 0.3202, 0.5512, 0.3694, 0.5512, 0.3694, 0.5625, 0.3571, 0.5625, 0.3571, 0.5512, 0.3694, 0.5625, 0.3694, 0.5739, 0.3571, 0.5739, 0.3571, 0.5625, 0.3571, 0.5625, 0.3571, 0.5739, 0.3448, 0.5739, 0.3448, 0.5625, 0.3571, 0.5512, 0.3571, 0.5625, 0.3448, 0.5625, 0.3448, 0.5512, 0.3941, 0.5512, 0.3941, 0.5625, 0.3818, 0.5625, 0.3818, 0.5512, 0.3941, 0.5625, 0.3941, 0.5739, 0.3818, 0.5739, 0.3818, 0.5625, 0.3818, 0.5625, 0.3818, 0.5739, 0.3694, 0.5739, 0.3694, 0.5625, 0.3818, 0.5512, 0.3818, 0.5625, 0.3694, 0.5625, 0.3694, 0.5512, 0.3941, 0.5443, 0.3941, 0.5458, 0.3818, 0.5458, 0.3818, 0.5443, 0.3941, 0.5458, 0.3941, 0.5512, 0.3818, 0.5512, 0.3818, 0.5458, 0.3818, 0.5458, 0.3818, 0.5512, 0.3694, 0.5512, 0.3694, 0.5458, 0.3818, 0.5443, 0.3818, 0.5458, 0.3694, 0.5458, 0.3694, 0.5443, 0.3694, 0.5443, 0.3694, 0.5458, 0.3571, 0.5458, 0.3571, 0.5443, 0.3694, 0.5458, 0.3694, 0.5512, 0.3571, 0.5512, 0.3571, 0.5458, 0.3571, 0.5458, 0.3571, 0.5512, 0.3448, 0.5512, 0.3448, 0.5458, 0.3571, 0.5443, 0.3571, 0.5458, 0.3448, 0.5458, 0.3448, 0.5443, 0.3448, 0.5443, 0.3448, 0.5458, 0.3325, 0.5458, 0.3325, 0.5443, 0.3448, 0.5458, 0.3448, 0.5512, 0.3325, 0.5512, 0.3325, 0.5458, 0.3325, 0.5458, 0.3325, 0.5512, 0.3202, 0.5512, 0.3202, 0.5458, 0.3325, 0.5443, 0.3325, 0.5458, 0.3202, 0.5458, 0.3202, 0.5443, 0.3941, 0.5739, 0.3941, 0.5795, 0.3818, 0.5795, 0.3818, 0.5739, 0.3941, 0.5795, 0.3941, 0.5813, 0.3818, 0.5813, 0.3818, 0.5795, 0.3818, 0.5795, 0.3818, 0.5813, 0.3694, 0.5813, 0.3694, 0.5795, 0.3818, 0.5739, 0.3818, 0.5795, 0.3694, 0.5795, 0.3694, 0.5739, 0.3694, 0.5739, 0.3694, 0.5795, 0.3571, 0.5795, 0.3571, 0.5739, 0.3694, 0.5795, 0.3694, 0.5813, 0.3571, 0.5813, 0.3571, 0.5795, 0.3571, 0.5795, 0.3571, 0.5813, 0.3448, 0.5813, 0.3448, 0.5795, 0.3571, 0.5739, 0.3571, 0.5795, 0.3448, 0.5795, 0.3448, 0.5739, 0.6596, 0.8295, 0.6519, 0.8428, 0.6442, 0.8384, 0.6442, 0.8295, 0.6442, 0.8561, 0.6366, 0.8428, 0.6442, 0.8384, 0.6519, 0.8428, 0.6289, 0.8295, 0.6442, 0.8295, 0.6442, 0.8384, 0.6366, 0.8428, 0.3448, 0.5739, 0.3448, 0.5795, 0.3325, 0.5795, 0.3325, 0.5739, 0.3448, 0.5795, 0.3448, 0.5813, 0.3325, 0.5813, 0.3325, 0.5795, 0.3325, 0.5795, 0.3325, 0.5813, 0.3202, 0.5813, 0.3202, 0.5795, 0.3325, 0.5739, 0.3325, 0.5795, 0.3202, 0.5795, 0.3202, 0.5739, 0.3756, 0.5436, 0.3833, 0.5303, 0.3756, 0.5259, 0.3679, 0.5303, 0.391, 0.517, 0.3756, 0.517, 0.3756, 0.5259, 0.3833, 0.5303, 0.3602, 0.517, 0.3679, 0.5303, 0.3756, 0.5259, 0.3756, 0.517, 0.3448, 0.5512, 0.3448, 0.5625, 0.3325, 0.5625, 0.3325, 0.5512, 0.3448, 0.5625, 0.3448, 0.5739, 0.3325, 0.5739, 0.3325, 0.5625, 0.3325, 0.5625, 0.3325, 0.5739, 0.3202, 0.5739, 0.3202, 0.5625, 0.3325, 0.5512, 0.3325, 0.5625, 0.3202, 0.5625, 0.3202, 0.5512, 0.3694, 0.5512, 0.3694, 0.5625, 0.3571, 0.5625, 0.3571, 0.5512, 0.3694, 0.5625, 0.3694, 0.5739, 0.3571, 0.5739, 0.3571, 0.5625, 0.3571, 0.5625, 0.3571, 0.5739, 0.3448, 0.5739, 0.3448, 0.5625, 0.3571, 0.5512, 0.3571, 0.5625, 0.3448, 0.5625, 0.3448, 0.5512, 0.3941, 0.5512, 0.3941, 0.5625, 0.3818, 0.5625, 0.3818, 0.5512, 0.3941, 0.5625, 0.3941, 0.5739, 0.3818, 0.5739, 0.3818, 0.5625, 0.3818, 0.5625, 0.3818, 0.5739, 0.3694, 0.5739, 0.3694, 0.5625, 0.3818, 0.5512, 0.3818, 0.5625, 0.3694, 0.5625, 0.3694, 0.5512, 0.3941, 0.5443, 0.3941, 0.5458, 0.3818, 0.5458, 0.3818, 0.5443, 0.3941, 0.5458, 0.3941, 0.5512, 0.3818, 0.5512, 0.3818, 0.5458, 0.3818, 0.5458, 0.3818, 0.5512, 0.3694, 0.5512, 0.3694, 0.5458, 0.3818, 0.5443, 0.3818, 0.5458, 0.3694, 0.5458, 0.3694, 0.5443, 0.3694, 0.5443, 0.3694, 0.5458, 0.3571, 0.5458, 0.3571, 0.5443, 0.3694, 0.5458, 0.3694, 0.5512, 0.3571, 0.5512, 0.3571, 0.5458, 0.3571, 0.5458, 0.3571, 0.5512, 0.3448, 0.5512, 0.3448, 0.5458, 0.3571, 0.5443, 0.3571, 0.5458, 0.3448, 0.5458, 0.3448, 0.5443, 0.3448, 0.5443, 0.3448, 0.5458, 0.3325, 0.5458, 0.3325, 0.5443, 0.3448, 0.5458, 0.3448, 0.5512, 0.3325, 0.5512, 0.3325, 0.5458, 0.3325, 0.5458, 0.3325, 0.5512, 0.3202, 0.5512, 0.3202, 0.5458, 0.3325, 0.5443, 0.3325, 0.5458, 0.3202, 0.5458, 0.3202, 0.5443, 0.3941, 0.5739, 0.3941, 0.5795, 0.3818, 0.5795, 0.3818, 0.5739, 0.3941, 0.5795, 0.3941, 0.5813, 0.3818, 0.5813, 0.3818, 0.5795, 0.3818, 0.5795, 0.3818, 0.5813, 0.3694, 0.5813, 0.3694, 0.5795, 0.3818, 0.5739, 0.3818, 0.5795, 0.3694, 0.5795, 0.3694, 0.5739, 0.3694, 0.5739, 0.3694, 0.5795, 0.3571, 0.5795, 0.3571, 0.5739, 0.3694, 0.5795, 0.3694, 0.5813, 0.3571, 0.5813, 0.3571, 0.5795, 0.3571, 0.5795, 0.3571, 0.5813, 0.3448, 0.5813, 0.3448, 0.5795, 0.3571, 0.5739, 0.3571, 0.5795, 0.3448, 0.5795, 0.3448, 0.5739, 0.6596, 0.8295, 0.6519, 0.8428, 0.6442, 0.8384, 0.6442, 0.8295, 0.6442, 0.8561, 0.6366, 0.8428, 0.6442, 0.8384, 0.6519, 0.8428, 0.6289, 0.8295, 0.6442, 0.8295, 0.6442, 0.8384, 0.6366, 0.8428, 0.3448, 0.5739, 0.3448, 0.5795, 0.3325, 0.5795, 0.3325, 0.5739, 0.3448, 0.5795, 0.3448, 0.5813, 0.3325, 0.5813, 0.3325, 0.5795, 0.3325, 0.5795, 0.3325, 0.5813, 0.3202, 0.5813, 0.3202, 0.5795, 0.3325, 0.5739, 0.3325, 0.5795, 0.3202, 0.5795, 0.3202, 0.5739, 0.3756, 0.5436, 0.3833, 0.5303, 0.3756, 0.5259, 0.3679, 0.5303, 0.391, 0.517, 0.3756, 0.517, 0.3756, 0.5259, 0.3833, 0.5303, 0.3602, 0.517, 0.3679, 0.5303, 0.3756, 0.5259, 0.3756, 0.517, 0.3448, 0.5512, 0.3448, 0.5625, 0.3325, 0.5625, 0.3325, 0.5512, 0.3448, 0.5625, 0.3448, 0.5739, 0.3325, 0.5739, 0.3325, 0.5625, 0.3325, 0.5625, 0.3325, 0.5739, 0.3202, 0.5739, 0.3202, 0.5625, 0.3325, 0.5512, 0.3325, 0.5625, 0.3202, 0.5625, 0.3202, 0.5512, 0.3694, 0.5512, 0.3694, 0.5625, 0.3571, 0.5625, 0.3571, 0.5512, 0.3694, 0.5625, 0.3694, 0.5739, 0.3571, 0.5739, 0.3571, 0.5625, 0.3571, 0.5625, 0.3571, 0.5739, 0.3448, 0.5739, 0.3448, 0.5625, 0.3571, 0.5512, 0.3571, 0.5625, 0.3448, 0.5625, 0.3448, 0.5512, 0.3941, 0.5512, 0.3941, 0.5625, 0.3818, 0.5625, 0.3818, 0.5512, 0.3941, 0.5625, 0.3941, 0.5739, 0.3818, 0.5739, 0.3818, 0.5625, 0.3818, 0.5625, 0.3818, 0.5739, 0.3694, 0.5739, 0.3694, 0.5625, 0.3818, 0.5512, 0.3818, 0.5625, 0.3694, 0.5625, 0.3694, 0.5512, 0.3941, 0.5443, 0.3941, 0.5458, 0.3818, 0.5458, 0.3818, 0.5443, 0.3941, 0.5458, 0.3941, 0.5512, 0.3818, 0.5512, 0.3818, 0.5458, 0.3818, 0.5458, 0.3818, 0.5512, 0.3694, 0.5512, 0.3694, 0.5458, 0.3818, 0.5443, 0.3818, 0.5458, 0.3694, 0.5458, 0.3694, 0.5443, 0.3694, 0.5443, 0.3694, 0.5458, 0.3571, 0.5458, 0.3571, 0.5443, 0.3694, 0.5458, 0.3694, 0.5512, 0.3571, 0.5512, 0.3571, 0.5458, 0.3571, 0.5458, 0.3571, 0.5512, 0.3448, 0.5512, 0.3448, 0.5458, 0.3571, 0.5443, 0.3571, 0.5458, 0.3448, 0.5458, 0.3448, 0.5443, 0.3448, 0.5443, 0.3448, 0.5458, 0.3325, 0.5458, 0.3325, 0.5443, 0.3448, 0.5458, 0.3448, 0.5512, 0.3325, 0.5512, 0.3325, 0.5458, 0.3325, 0.5458, 0.3325, 0.5512, 0.3202, 0.5512, 0.3202, 0.5458, 0.3325, 0.5443, 0.3325, 0.5458, 0.3202, 0.5458, 0.3202, 0.5443, 0.3941, 0.5739, 0.3941, 0.5795, 0.3818, 0.5795, 0.3818, 0.5739, 0.3941, 0.5795, 0.3941, 0.5813, 0.3818, 0.5813, 0.3818, 0.5795, 0.3818, 0.5795, 0.3818, 0.5813, 0.3694, 0.5813, 0.3694, 0.5795, 0.3818, 0.5739, 0.3818, 0.5795, 0.3694, 0.5795, 0.3694, 0.5739, 0.3694, 0.5739, 0.3694, 0.5795, 0.3571, 0.5795, 0.3571, 0.5739, 0.3694, 0.5795, 0.3694, 0.5813, 0.3571, 0.5813, 0.3571, 0.5795, 0.3571, 0.5795, 0.3571, 0.5813, 0.3448, 0.5813, 0.3448, 0.5795, 0.3571, 0.5739, 0.3571, 0.5795, 0.3448, 0.5795, 0.3448, 0.5739, 0.6596, 0.8295, 0.6519, 0.8428, 0.6442, 0.8384, 0.6442, 0.8295, 0.6442, 0.8561, 0.6366, 0.8428, 0.6442, 0.8384, 0.6519, 0.8428, 0.6289, 0.8295, 0.6442, 0.8295, 0.6442, 0.8384, 0.6366, 0.8428, 0.3448, 0.5739, 0.3448, 0.5795, 0.3325, 0.5795, 0.3325, 0.5739, 0.3448, 0.5795, 0.3448, 0.5813, 0.3325, 0.5813, 0.3325, 0.5795, 0.3325, 0.5795, 0.3325, 0.5813, 0.3202, 0.5813, 0.3202, 0.5795, 0.3325, 0.5739, 0.3325, 0.5795, 0.3202, 0.5795, 0.3202, 0.5739, 0.3756, 0.5436, 0.3833, 0.5303, 0.3756, 0.5259, 0.3679, 0.5303, 0.391, 0.517, 0.3756, 0.517, 0.3756, 0.5259, 0.3833, 0.5303, 0.3602, 0.517, 0.3679, 0.5303, 0.3756, 0.5259, 0.3756, 0.517, 0.3448, 0.5512, 0.3448, 0.5625, 0.3325, 0.5625, 0.3325, 0.5512, 0.3448, 0.5625, 0.3448, 0.5739, 0.3325, 0.5739, 0.3325, 0.5625, 0.3325, 0.5625, 0.3325, 0.5739, 0.3202, 0.5739, 0.3202, 0.5625, 0.3325, 0.5512, 0.3325, 0.5625, 0.3202, 0.5625, 0.3202, 0.5512, 0.3694, 0.5512, 0.3694, 0.5625, 0.3571, 0.5625, 0.3571, 0.5512, 0.3694, 0.5625, 0.3694, 0.5739, 0.3571, 0.5739, 0.3571, 0.5625, 0.3571, 0.5625, 0.3571, 0.5739, 0.3448, 0.5739, 0.3448, 0.5625, 0.3571, 0.5512, 0.3571, 0.5625, 0.3448, 0.5625, 0.3448, 0.5512, 0.3941, 0.5512, 0.3941, 0.5625, 0.3818, 0.5625, 0.3818, 0.5512, 0.3941, 0.5625, 0.3941, 0.5739, 0.3818, 0.5739, 0.3818, 0.5625, 0.3818, 0.5625, 0.3818, 0.5739, 0.3694, 0.5739, 0.3694, 0.5625, 0.3818, 0.5512, 0.3818, 0.5625, 0.3694, 0.5625, 0.3694, 0.5512, 0.3941, 0.5443, 0.3941, 0.5458, 0.3818, 0.5458, 0.3818, 0.5443, 0.3941, 0.5458, 0.3941, 0.5512, 0.3818, 0.5512, 0.3818, 0.5458, 0.3818, 0.5458, 0.3818, 0.5512, 0.3694, 0.5512, 0.3694, 0.5458, 0.3818, 0.5443, 0.3818, 0.5458, 0.3694, 0.5458, 0.3694, 0.5443, 0.3694, 0.5443, 0.3694, 0.5458, 0.3571, 0.5458, 0.3571, 0.5443, 0.3694, 0.5458, 0.3694, 0.5512, 0.3571, 0.5512, 0.3571, 0.5458, 0.3571, 0.5458, 0.3571, 0.5512, 0.3448, 0.5512, 0.3448, 0.5458, 0.3571, 0.5443, 0.3571, 0.5458, 0.3448, 0.5458, 0.3448, 0.5443, 0.3448, 0.5443, 0.3448, 0.5458, 0.3325, 0.5458, 0.3325, 0.5443, 0.3448, 0.5458, 0.3448, 0.5512, 0.3325, 0.5512, 0.3325, 0.5458, 0.3325, 0.5458, 0.3325, 0.5512, 0.3202, 0.5512, 0.3202, 0.5458, 0.3325, 0.5443, 0.3325, 0.5458, 0.3202, 0.5458, 0.3202, 0.5443, 0.3583, 0.5217, 0.3602, 0.5217, 0.3602, 0.5277, 0.3583, 0.5277, 0.3602, 0.5217, 0.3611, 0.5217, 0.3611, 0.5277, 0.3602, 0.5277, 0.3602, 0.5277, 0.3611, 0.5277, 0.3611, 0.5337, 0.3602, 0.5337, 0.3583, 0.5277, 0.3602, 0.5277, 0.3602, 0.5337, 0.3583, 0.5337, 0.3583, 0.5337, 0.3602, 0.5337, 0.3602, 0.5396, 0.3583, 0.5397, 0.3602, 0.5337, 0.3611, 0.5337, 0.3614, 0.5394, 0.3602, 0.5396, 0.3602, 0.5396, 0.3614, 0.5394, 0.3631, 0.5436, 0.3604, 0.5455, 0.3583, 0.5397, 0.3602, 0.5396, 0.3604, 0.5455, 0.3583, 0.5456, 0.3583, 0.5456, 0.3604, 0.5455, 0.3604, 0.5516, 0.3583, 0.5516, 0.3604, 0.5455, 0.3631, 0.5436, 0.3629, 0.5516, 0.3604, 0.5516, 0.3604, 0.5516, 0.3629, 0.5516, 0.3631, 0.5596, 0.3604, 0.5578, 0.3583, 0.5516, 0.3604, 0.5516, 0.3604, 0.5578, 0.3583, 0.5576, 0.3583, 0.5576, 0.3604, 0.5578, 0.3602, 0.5636, 0.3583, 0.5636, 0.3604, 0.5578, 0.3631, 0.5596, 0.3614, 0.5638, 0.3602, 0.5636, 0.3602, 0.5636, 0.3614, 0.5638, 0.3611, 0.5696, 0.3602, 0.5696, 0.3583, 0.5636, 0.3602, 0.5636, 0.3602, 0.5696, 0.3583, 0.5696, 0.3372, 0.5456, 0.3429, 0.5454, 0.343, 0.5516, 0.3372, 0.5516, 0.3429, 0.5454, 0.3472, 0.5436, 0.3474, 0.5516, 0.343, 0.5516, 0.343, 0.5516, 0.3474, 0.5516, 0.3472, 0.5596, 0.3429, 0.5579, 0.3372, 0.5516, 0.343, 0.5516, 0.3429, 0.5579, 0.3372, 0.5576, 0.6687, 0.8562, 0.6729, 0.8579, 0.6729, 0.8641, 0.6685, 0.8641, 0.6729, 0.8579, 0.6787, 0.8582, 0.6787, 0.8641, 0.6729, 0.8641, 0.6729, 0.8641, 0.6787, 0.8641, 0.6787, 0.8701, 0.6729, 0.8704, 0.6685, 0.8641, 0.6729, 0.8641, 0.6729, 0.8704, 0.6687, 0.8721, 0.3518, 0.5576, 0.3551, 0.5576, 0.3551, 0.5636, 0.3518, 0.5636, 0.3551, 0.5576, 0.3583, 0.5576, 0.3583, 0.5636, 0.3551, 0.5636, 0.3551, 0.5636, 0.3583, 0.5636, 0.3583, 0.5696, 0.3551, 0.5696, 0.3518, 0.5636, 0.3551, 0.5636, 0.3551, 0.5696, 0.3518, 0.5696, 0.3518, 0.5456, 0.3551, 0.5456, 0.3551, 0.5516, 0.3518, 0.5516, 0.3551, 0.5456, 0.3583, 0.5456, 0.3583, 0.5516, 0.3551, 0.5516, 0.3551, 0.5516, 0.3583, 0.5516, 0.3583, 0.5576, 0.3551, 0.5576, 0.3518, 0.5516, 0.3551, 0.5516, 0.3551, 0.5576, 0.3518, 0.5576, 0.3518, 0.5337, 0.3551, 0.5337, 0.3551, 0.5397, 0.3518, 0.5397, 0.3551, 0.5337, 0.3583, 0.5337, 0.3583, 0.5397, 0.3551, 0.5397, 0.3551, 0.5397, 0.3583, 0.5397, 0.3583, 0.5456, 0.3551, 0.5456, 0.3518, 0.5397, 0.3551, 0.5397, 0.3551, 0.5456, 0.3518, 0.5456, 0.3518, 0.5217, 0.3551, 0.5217, 0.3551, 0.5277, 0.3518, 0.5277, 0.3551, 0.5217, 0.3583, 0.5217, 0.3583, 0.5277, 0.3551, 0.5277, 0.3551, 0.5277, 0.3583, 0.5277, 0.3583, 0.5337, 0.3551, 0.5337, 0.3518, 0.5277, 0.3551, 0.5277, 0.3551, 0.5337, 0.3518, 0.5337, 0.3492, 0.5217, 0.35, 0.5217, 0.35, 0.5277, 0.3492, 0.5277, 0.35, 0.5217, 0.3518, 0.5217, 0.3518, 0.5277, 0.35, 0.5277, 0.35, 0.5277, 0.3518, 0.5277, 0.3518, 0.5337, 0.35, 0.5337, 0.3492, 0.5277, 0.35, 0.5277, 0.35, 0.5337, 0.3492, 0.5337, 0.3492, 0.5337, 0.35, 0.5337, 0.35, 0.5396, 0.3489, 0.5394, 0.35, 0.5337, 0.3518, 0.5337, 0.3518, 0.5397, 0.35, 0.5396, 0.35, 0.5396, 0.3518, 0.5397, 0.3518, 0.5456, 0.3498, 0.5455, 0.3489, 0.5394, 0.35, 0.5396, 0.3498, 0.5455, 0.3472, 0.5436, 0.3472, 0.5436, 0.3498, 0.5455, 0.3498, 0.5516, 0.3474, 0.5516, 0.3498, 0.5455, 0.3518, 0.5456, 0.3518, 0.5516, 0.3498, 0.5516, 0.3498, 0.5516, 0.3518, 0.5516, 0.3518, 0.5576, 0.3498, 0.5578, 0.3474, 0.5516, 0.3498, 0.5516, 0.3498, 0.5578, 0.3472, 0.5596, 0.3472, 0.5596, 0.3498, 0.5578, 0.35, 0.5636, 0.3489, 0.5638, 0.3498, 0.5578, 0.3518, 0.5576, 0.3518, 0.5636, 0.35, 0.5636, 0.35, 0.5636, 0.3518, 0.5636, 0.3518, 0.5696, 0.35, 0.5696, 0.3489, 0.5638, 0.35, 0.5636, 0.35, 0.5696, 0.3492, 0.5696, 0.6787, 0.8638, 0.6787, 0.8676, 0.6754, 0.8676, 0.6754, 0.8638, 0.6787, 0.8676, 0.6787, 0.8714, 0.6754, 0.8714, 0.6754, 0.8676, 0.6754, 0.8676, 0.6754, 0.8714, 0.6722, 0.8714, 0.6722, 0.8676, 0.6754, 0.8638, 0.6754, 0.8676, 0.6722, 0.8676, 0.6722, 0.8638, 0.6722, 0.8638, 0.6722, 0.8676, 0.6689, 0.8676, 0.6689, 0.8638, 0.6722, 0.8676, 0.6722, 0.8714, 0.6689, 0.8714, 0.6689, 0.8676, 0.6689, 0.8676, 0.6689, 0.8714, 0.6656, 0.8714, 0.6656, 0.8676, 0.6689, 0.8638, 0.6689, 0.8676, 0.6656, 0.8676, 0.6656, 0.8638, 0.6656, 0.8638, 0.6656, 0.8676, 0.6623, 0.8676, 0.6623, 0.8638, 0.6656, 0.8676, 0.6656, 0.8714, 0.6623, 0.8714, 0.6623, 0.8676, 0.6623, 0.8676, 0.6623, 0.8714, 0.659, 0.8714, 0.659, 0.8676, 0.6623, 0.8638, 0.6623, 0.8676, 0.659, 0.8676, 0.659, 0.8638, 0.659, 0.8638, 0.659, 0.8676, 0.6558, 0.8676, 0.6558, 0.8638, 0.659, 0.8676, 0.659, 0.8714, 0.6558, 0.8714, 0.6558, 0.8676, 0.6558, 0.8676, 0.6558, 0.8714, 0.6525, 0.8714, 0.6525, 0.8676, 0.6558, 0.8638, 0.6558, 0.8676, 0.6525, 0.8676, 0.6525, 0.8638, 0.6525, 0.8638, 0.6525, 0.8676, 0.6492, 0.8676, 0.6492, 0.8638, 0.6525, 0.8676, 0.6525, 0.8714, 0.6492, 0.8714, 0.6492, 0.8676, 0.6492, 0.8676, 0.6492, 0.8714, 0.6459, 0.8714, 0.6459, 0.8676, 0.6492, 0.8638, 0.6492, 0.8676, 0.6459, 0.8676, 0.6459, 0.8638, 0.6529, 0.8439, 0.6486, 0.8459, 0.6443, 0.837, 0.654, 0.8392, 0.6443, 0.848, 0.64, 0.8459, 0.6443, 0.837, 0.6486, 0.8459, 0.6357, 0.8439, 0.6346, 0.8392, 0.6443, 0.837, 0.64, 0.8459, 0.6336, 0.8345, 0.6365, 0.8308, 0.6443, 0.837, 0.6346, 0.8392, 0.6395, 0.8271, 0.6443, 0.8271, 0.6443, 0.837, 0.6365, 0.8308, 0.6491, 0.8271, 0.652, 0.8308, 0.6443, 0.837, 0.6443, 0.8271, 0.655, 0.8345, 0.654, 0.8392, 0.6443, 0.837, 0.652, 0.8308, 0.6459, 0.8638, 0.6459, 0.8676, 0.6427, 0.8676, 0.6427, 0.8638, 0.6459, 0.8676, 0.6459, 0.8714, 0.6427, 0.8714, 0.6427, 0.8676, 0.6427, 0.8676, 0.6427, 0.8714, 0.6394, 0.8714, 0.6394, 0.8676, 0.6427, 0.8638, 0.6427, 0.8676, 0.6394, 0.8676, 0.6394, 0.8638, 0.6394, 0.8638, 0.6394, 0.8676, 0.6361, 0.8676, 0.6361, 0.8638, 0.6394, 0.8676, 0.6394, 0.8714, 0.6361, 0.8714, 0.6361, 0.8676, 0.6361, 0.8676, 0.6361, 0.8714, 0.6328, 0.8714, 0.6328, 0.8676, 0.6361, 0.8638, 0.6361, 0.8676, 0.6328, 0.8676, 0.6328, 0.8638, 0.6672, 0.848, 0.6715, 0.8459, 0.6672, 0.837, 0.6629, 0.8459, 0.6758, 0.8439, 0.6769, 0.8392, 0.6672, 0.837, 0.6715, 0.8459, 0.678, 0.8345, 0.675, 0.8308, 0.6672, 0.837, 0.6769, 0.8392, 0.672, 0.8271, 0.6672, 0.8271, 0.6672, 0.837, 0.675, 0.8308, 0.6625, 0.8271, 0.6595, 0.8308, 0.6672, 0.837, 0.6672, 0.8271, 0.6565, 0.8345, 0.6576, 0.8392, 0.6672, 0.837, 0.6595, 0.8308, 0.6586, 0.8439, 0.6629, 0.8459, 0.6672, 0.837, 0.6576, 0.8392, 0.6394, 0.8485, 0.6394, 0.8523, 0.6361, 0.8523, 0.6361, 0.8485, 0.6394, 0.8523, 0.6394, 0.8561, 0.6361, 0.8561, 0.6361, 0.8523, 0.6361, 0.8523, 0.6361, 0.8561, 0.6328, 0.8561, 0.6328, 0.8523, 0.6361, 0.8485, 0.6361, 0.8523, 0.6328, 0.8523, 0.6328, 0.8485, 0.6394, 0.8561, 0.6394, 0.8599, 0.6361, 0.8599, 0.6361, 0.8561, 0.6394, 0.8599, 0.6394, 0.8638, 0.6361, 0.8638, 0.6361, 0.8599, 0.6361, 0.8599, 0.6361, 0.8638, 0.6328, 0.8638, 0.6328, 0.8599, 0.6361, 0.8561, 0.6361, 0.8599, 0.6328, 0.8599, 0.6328, 0.8561, 0.6459, 0.8485, 0.6459, 0.8523, 0.6427, 0.8523, 0.6427, 0.8485, 0.6459, 0.8523, 0.6459, 0.8561, 0.6427, 0.8561, 0.6427, 0.8523, 0.6427, 0.8523, 0.6427, 0.8561, 0.6394, 0.8561, 0.6394, 0.8523, 0.6427, 0.8485, 0.6427, 0.8523, 0.6394, 0.8523, 0.6394, 0.8485, 0.6459, 0.8561, 0.6459, 0.8599, 0.6427, 0.8599, 0.6427, 0.8561, 0.6459, 0.8599, 0.6459, 0.8638, 0.6427, 0.8638, 0.6427, 0.8599, 0.6427, 0.8599, 0.6427, 0.8638, 0.6394, 0.8638, 0.6394, 0.8599, 0.6427, 0.8561, 0.6427, 0.8599, 0.6394, 0.8599, 0.6394, 0.8561, 0.6525, 0.8485, 0.6525, 0.8523, 0.6492, 0.8523, 0.6492, 0.8485, 0.6525, 0.8523, 0.6525, 0.8561, 0.6492, 0.8561, 0.6492, 0.8523, 0.6492, 0.8523, 0.6492, 0.8561, 0.6459, 0.8561, 0.6459, 0.8523, 0.6492, 0.8485, 0.6492, 0.8523, 0.6459, 0.8523, 0.6459, 0.8485, 0.6525, 0.8561, 0.6525, 0.8599, 0.6492, 0.8599, 0.6492, 0.8561, 0.6525, 0.8599, 0.6525, 0.8638, 0.6492, 0.8638, 0.6492, 0.8599, 0.6492, 0.8599, 0.6492, 0.8638, 0.6459, 0.8638, 0.6459, 0.8599, 0.6492, 0.8561, 0.6492, 0.8599, 0.6459, 0.8599, 0.6459, 0.8561, 0.659, 0.8485, 0.659, 0.8523, 0.6558, 0.8523, 0.6558, 0.8485, 0.659, 0.8523, 0.659, 0.8561, 0.6558, 0.8561, 0.6558, 0.8523, 0.6558, 0.8523, 0.6558, 0.8561, 0.6525, 0.8561, 0.6525, 0.8523, 0.6558, 0.8485, 0.6558, 0.8523, 0.6525, 0.8523, 0.6525, 0.8485, 0.659, 0.8561, 0.659, 0.8599, 0.6558, 0.8599, 0.6558, 0.8561, 0.659, 0.8599, 0.659, 0.8638, 0.6558, 0.8638, 0.6558, 0.8599, 0.6558, 0.8599, 0.6558, 0.8638, 0.6525, 0.8638, 0.6525, 0.8599, 0.6558, 0.8561, 0.6558, 0.8599, 0.6525, 0.8599, 0.6525, 0.8561, 0.6656, 0.8485, 0.6656, 0.8523, 0.6623, 0.8523, 0.6623, 0.8485, 0.6656, 0.8523, 0.6656, 0.8561, 0.6623, 0.8561, 0.6623, 0.8523, 0.6623, 0.8523, 0.6623, 0.8561, 0.659, 0.8561, 0.659, 0.8523, 0.6623, 0.8485, 0.6623, 0.8523, 0.659, 0.8523, 0.659, 0.8485, 0.6656, 0.8561, 0.6656, 0.8599, 0.6623, 0.8599, 0.6623, 0.8561, 0.6656, 0.8599, 0.6656, 0.8638, 0.6623, 0.8638, 0.6623, 0.8599, 0.6623, 0.8599, 0.6623, 0.8638, 0.659, 0.8638, 0.659, 0.8599, 0.6623, 0.8561, 0.6623, 0.8599, 0.659, 0.8599, 0.659, 0.8561, 0.6722, 0.8485, 0.6722, 0.8523, 0.6689, 0.8523, 0.6689, 0.8485, 0.6722, 0.8523, 0.6722, 0.8561, 0.6689, 0.8561, 0.6689, 0.8523, 0.6689, 0.8523, 0.6689, 0.8561, 0.6656, 0.8561, 0.6656, 0.8523, 0.6689, 0.8485, 0.6689, 0.8523, 0.6656, 0.8523, 0.6656, 0.8485, 0.6722, 0.8561, 0.6722, 0.8599, 0.6689, 0.8599, 0.6689, 0.8561, 0.6722, 0.8599, 0.6722, 0.8638, 0.6689, 0.8638, 0.6689, 0.8599, 0.6689, 0.8599, 0.6689, 0.8638, 0.6656, 0.8638, 0.6656, 0.8599, 0.6689, 0.8561, 0.6689, 0.8599, 0.6656, 0.8599, 0.6656, 0.8561, 0.6787, 0.8485, 0.6787, 0.8523, 0.6754, 0.8523, 0.6754, 0.8485, 0.6787, 0.8523, 0.6787, 0.8561, 0.6754, 0.8561, 0.6754, 0.8523, 0.6754, 0.8523, 0.6754, 0.8561, 0.6722, 0.8561, 0.6722, 0.8523, 0.6754, 0.8485, 0.6754, 0.8523, 0.6722, 0.8523, 0.6722, 0.8485, 0.6787, 0.8561, 0.6787, 0.8599, 0.6754, 0.8599, 0.6754, 0.8561, 0.6787, 0.8599, 0.6787, 0.8638, 0.6754, 0.8638, 0.6754, 0.8599, 0.6754, 0.8599, 0.6754, 0.8638, 0.6722, 0.8638, 0.6722, 0.8599, 0.6754, 0.8561, 0.6754, 0.8599, 0.6722, 0.8599, 0.6722, 0.8561])
me_004.materials.append(mat_x)
me_004.use_remesh_fix_poles = True
me_004.use_remesh_preserve_attributes = False
me_004.use_mirror_vertex_groups = False
me_004.update()
arm_x = bpy.data.armatures.new('骨架')  # bones are not reproduced

# ---- objects
ob_002 = bpy.data.objects.new('立方体.002', me_004)
ob_x = bpy.data.objects.new('骨架', arm_x)

# ---- transforms, parenting, visibility, modifiers, constraints
ob_002.parent = ob_x
ob_002.matrix_parent_inverse = Matrix(((1.0, -0.0, 0.0, -0.0), (-0.0, 1.0, -0.0, 0.0), (0.0, -0.0, 1.0, 1.164), (-0.0, 0.0, -0.0, 1.0)))
ob_002.location = (0.0, 0.0, 0.0)
ob_002.scale = (0.5402, 0.5402, 0.5402)
ob_002.lineart.crease_threshold = 0.0
_vg = ob_002.vertex_groups.new(name='Bone')
_vg = ob_002.vertex_groups.new(name='Bone.001')
_vg.add([0, 1, 2, 3, 4, 5, 6, 7, 8, 9, 10, 11, 12, 13, 14, 15, 16, 17, 18, 19, 20, 21, 22, 23, 24, 25, 26, 27, 28, 29, 30, 31, 32, 33, 34, 35, 36, 37, 38, 39, 40, 41, 42, 43, 44, 45, 46, 47, 48, 49, 50, 51, 52, 53, 54, 55, 56, 57, 58, 59, 60, 61, 62, 63, 64, 65, 66, 67, 68, 69, 70, 71, 72, 73, 74, 75, 76, 77, 78, 79, 80, 81, 82, 83, 84, 85, 86, 87, 88, 89, 90, 91, 92, 93, 94, 95, 96, 97, 98, 99, 100, 101, 102, 103, 104, 105, 106, 107, 108, 109, 110, 111, 112, 113, 114, 115, 116, 117, 118, 119, 120, 121, 122, 123, 124, 125, 126, 127, 128, 129, 130, 131, 132, 133, 134, 135, 136, 137, 138, 139, 140, 141, 142, 143, 144, 145, 146, 147, 148, 149, 150, 151, 152, 153, 154, 155, 156, 157, 158, 159, 160, 161, 162, 163, 164, 165, 166, 167, 168, 169, 170, 171, 172, 173, 174, 175, 176, 177, 178, 179, 180, 181, 182, 183, 184, 185, 186, 187, 188, 189, 190, 191, 192, 193, 194, 195, 196, 197, 198, 199, 200, 201, 202, 203, 204, 205, 206, 207, 208, 209, 210, 211, 212, 213, 214, 215, 216, 217, 218, 219, 220, 221, 222, 223, 224, 225, 226, 227, 228, 229], 1.0, 'REPLACE')
_vg = ob_002.vertex_groups.new(name='Bone.002')
_vg.add([230, 231, 232, 233, 234, 235, 236, 237, 238, 239, 240, 241, 242, 243, 244, 245, 246, 247, 248, 249, 250, 251, 252, 253, 254, 255, 256, 257, 258, 259, 260, 261, 262, 263, 264, 265, 266, 267, 268, 269, 270, 271, 272, 273, 274, 275, 276, 277, 278, 279, 280, 281, 282, 283, 284, 285, 286, 287, 288, 289, 290, 291, 292, 293, 294, 295, 296, 297, 298, 299, 300, 301, 302, 303, 304, 305, 306, 307, 308, 309, 310, 311, 312, 313, 314, 315, 316, 317, 318, 319, 320, 321, 322, 323, 324, 325, 326, 327, 328, 329, 330, 331, 332, 333, 334, 335, 336, 337, 338, 339, 340, 341, 342, 343, 344, 345, 346, 347, 348, 349, 350, 351, 352, 353, 354, 355, 356, 357, 358, 359, 360, 361, 362, 363, 364, 365, 366, 367, 368, 369, 370, 371, 372, 373, 374, 375, 376, 377, 378, 379, 380, 381, 382, 383, 384, 385, 386, 387, 388, 389, 390, 391, 392, 393, 394, 395, 396, 397, 398, 399, 400, 401, 402, 403, 404, 405, 406, 407, 408, 409, 410, 411, 412, 413, 414, 415, 416, 417, 418, 419, 420, 421, 422, 423, 424, 425, 426, 427, 428, 429, 430, 431, 432, 433, 434, 435, 436, 437, 438, 439, 440, 441, 442, 443, 444, 445, 446, 447, 448, 449, 450, 451, 452, 453, 454, 455, 456, 457, 458, 459, 460, 461, 462, 463, 464, 465, 466, 467, 468, 469, 470, 471, 472, 473, 474, 475, 476, 477, 478, 479, 480, 481, 482, 483, 484, 485, 486, 487, 488, 489, 490, 491, 492, 493, 494, 495, 496, 497, 498, 499, 500, 501, 502, 503, 504, 505, 506, 507, 508, 509, 510, 511, 512, 513, 514, 515, 516, 517, 518, 519, 520, 521, 522, 523, 524, 525, 526, 527, 528, 529, 530, 531, 532, 533, 534, 535, 536, 537, 538, 539, 540, 541, 542, 543, 544, 545, 546, 547, 548, 549, 550, 551, 552, 553, 554, 555, 556, 557, 558, 559, 560, 561, 562, 563, 564, 565, 566, 567, 568, 569, 570, 571, 572, 573, 574, 575, 576, 577, 578, 579, 580, 581, 582, 583, 584, 585, 586, 587, 588, 589, 590, 591, 592, 593, 594, 595, 596, 597, 598, 599, 600, 601, 602, 603, 604, 605, 606, 607, 608, 609, 610, 611, 612, 613, 614, 615, 616, 617, 618, 619, 620, 621, 622, 623, 624, 625, 626, 627, 628, 629, 630, 631, 632, 633, 634, 635, 636, 637, 638, 639, 640, 641, 642, 643, 644, 645, 646, 647, 648, 649, 650, 651], 1.0, 'REPLACE')
_m = ob_002.modifiers.new('骨架', 'ARMATURE')
_m.object = ob_x
ob_x.location = (0.0, 0.0, -1.164)
ob_x.show_in_front = True
ob_x.lineart.crease_threshold = 0.0

# ---- collection membership
col_collection.objects.link(ob_002)
col_collection.objects.link(ob_x)

# ---- scene / render settings (as saved in the file)
scene.frame_start = 1; scene.frame_end = 5; scene.frame_set(1)
scene.render.engine = 'BLENDER_EEVEE_NEXT'
scene.cycles.use_denoising = False
scene.cycles.samples = 128
scene.cycles.sampling_pattern = 'TABULATED_SOBOL'
scene.cycles.use_adaptive_sampling = False
scene.cycles.use_light_tree = False
scene.view_settings.view_transform = 'Filmic'
bpy.context.view_layer.update()

# ---- added for rendering (the .blend has no active camera and no usable light): camera, sun
cam_auto = bpy.data.cameras.new('AutoCamera')
cam_auto.lens = 50.0
cam_auto.sensor_width = 36.0
cam_auto.clip_end = 1000.0
ob_auto_camera = bpy.data.objects.new('AutoCamera', cam_auto)
scene.collection.objects.link(ob_auto_camera)
ob_auto_camera.location = (2.58535, -2.41765, 2.1304)
ob_auto_camera.rotation_euler = (1.09748, -7.21219e-08, 0.694738)
scene.camera = ob_auto_camera
light_auto_sun = bpy.data.lights.new('AutoSun', 'SUN')
light_auto_sun.energy = 3.0
light_auto_sun.angle = 0.0523599
ob_auto_sun = bpy.data.objects.new('AutoSun', light_auto_sun)
scene.collection.objects.link(ob_auto_sun)
ob_auto_sun.rotation_euler = (0.872665, 0.174533, 0.523599)
bpy.context.view_layer.update()
